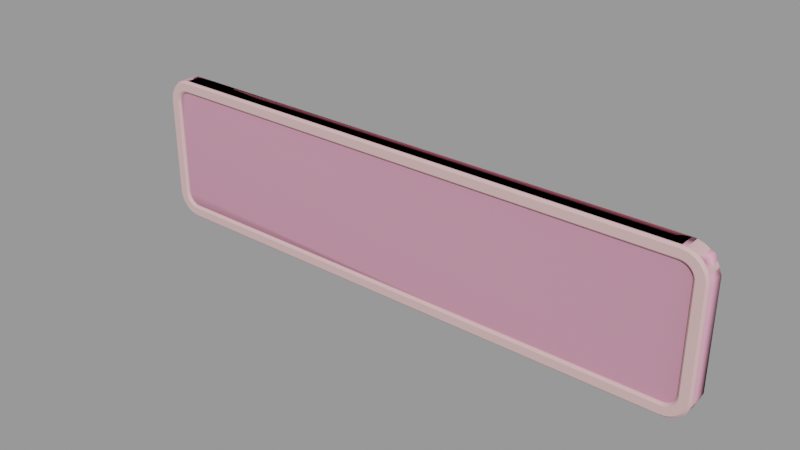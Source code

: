 # Source: sign_gameplay01_witharrow_r.blend  (saved by Blender 2.92.15; exported with 4.5.12 LTS)
import bpy
from mathutils import Matrix  # noqa: F401  (used for matrix-valued properties, if any)

bpy.ops.wm.read_factory_settings(use_empty=True)
scene = bpy.context.scene
scene.name = 'sign_gameplay01_witharrow_r.qc'

# ---- collections
col_sign_gameplay01_witharrow_r = bpy.data.collections.new('sign_gameplay01_witharrow_r'); scene.collection.children.link(col_sign_gameplay01_witharrow_r)

# ---- materials (node trees are filled in below, after node groups)
mat_sign_gameplay01_skin1 = bpy.data.materials.new('sign_gameplay01_skin1')
mat_sign_gameplay01_skin1.use_transparent_shadow = False
mat_sign_gameplay01_skin1.diffuse_color = (0.7372, 0.4606, 0.4646, 1.0)
mat_phy = bpy.data.materials.new('  phy')
mat_phy.use_transparent_shadow = False
mat_phy.diffuse_color = (0.8743, 0.4005, 0.5469, 1.0)

# ---- material node trees

# ---- meshes
me_sign_gameplay01_witharrow_r = bpy.data.meshes.new('sign_gameplay01_witharrow_R')
me_sign_gameplay01_witharrow_r.from_pydata([(23.67, -2.0, 10.0), (22.33, -2.0, -10.0), (23.67, -2.0, -10.0), (22.33, -2.0, 10.0), (23.0, 1e-06, 10.0), (-43.0, -2.666, 10.0), (-43.0, -2e-06, 10.0), (23.0, -2.666, 10.0), (43.0, 2e-06, 10.0), (43.0, -2.666, 10.0), (23.0, -2.666, 12.0), (-43.0, -3e-06, 12.0), (-43.0, -2.666, 12.0), (23.0, 0.0, 12.0), (43.0, -2.666, 12.0), (43.0, 1e-06, 12.0), (24.0, -1.666, -10.0), (24.0, -1.666, 10.0), (22.0, -1.666, 10.0), (22.0, -1.666, -10.0), (44.96, -2.666, -8.39), (45.29, -3.0, -8.456), (45.33, -3.0, -8.0), (44.85, -2.666, -8.765), (45.16, -3.0, -8.894), (44.66, -2.666, -9.111), (44.94, -3.0, -9.297), (44.41, -2.666, -9.414), (44.65, -3.0, -9.651), (44.11, -2.666, -9.663), (44.3, -3.0, -9.941), (43.77, -2.666, -9.848), (43.89, -3.0, -10.16), (43.39, -2.666, -9.962), (43.46, -3.0, -10.29), (43.0, -2.666, -10.0), (43.0, -3.0, -10.33), (23.0, -3.0, -10.33), (23.0, -2.666, -10.0), (-43.0, -3.0, -10.33), (-43.0, -2.666, -10.0), (-43.39, -2.666, -9.962), (-43.46, -3.0, -10.29), (-43.77, -2.666, -9.848), (-43.89, -3.0, -10.16), (-44.11, -2.666, -9.663), (-44.3, -3.0, -9.941), (-44.41, -2.666, -9.414), (-44.65, -3.0, -9.651), (-44.66, -2.666, -9.111), (-44.94, -3.0, -9.297), (-44.85, -2.666, -8.765), (-45.16, -3.0, -8.894), (-44.96, -2.666, -8.39), (-45.29, -3.0, -8.456), (-45.0, -2.666, -8.0), (-45.33, -3.0, -8.0), (-45.33, -3.0, 8.0), (-45.0, -2.666, 8.0), (-44.96, -2.666, 8.39), (-45.29, -3.0, 8.456), (-44.85, -2.666, 8.765), (-45.16, -3.0, 8.894), (-44.66, -2.666, 9.111), (-44.94, -3.0, 9.297), (-44.41, -2.666, 9.414), (-44.65, -3.0, 9.651), (-44.11, -2.666, 9.663), (-44.3, -3.0, 9.941), (-43.77, -2.666, 9.848), (-43.89, -3.0, 10.16), (-43.39, -2.666, 9.962), (-43.46, -3.0, 10.29), (-43.0, -3.0, 10.33), (23.0, -3.0, 10.33), (43.0, -3.0, 10.33), (43.39, -2.666, 9.962), (43.46, -3.0, 10.29), (43.77, -2.666, 9.848), (43.89, -3.0, 10.16), (44.11, -2.666, 9.663), (44.3, -3.0, 9.941), (44.41, -2.666, 9.414), (44.65, -3.0, 9.651), (44.66, -2.666, 9.111), (44.94, -3.0, 9.297), (44.85, -2.666, 8.765), (45.16, -3.0, 8.894), (44.96, -2.666, 8.39), (45.29, -3.0, 8.456), (45.0, -2.666, 8.0), (45.33, -3.0, 8.0), (45.0, -2.666, -8.0), (23.0, -3.0, 11.67), (-43.0, -3.0, 11.67), (43.0, -3.0, 11.67), (43.72, -3.0, 11.59), (44.4, -3.0, 11.39), (45.04, -3.0, 11.05), (45.59, -3.0, 10.59), (46.05, -3.0, 10.04), (46.39, -3.0, 9.403), (46.59, -3.0, 8.715), (46.67, -3.0, 8.0), (46.67, -3.0, -8.0), (46.59, -3.0, -8.715), (46.39, -3.0, -9.403), (46.05, -3.0, -10.04), (45.59, -3.0, -10.59), (45.04, -3.0, -11.05), (44.4, -3.0, -11.39), (43.72, -3.0, -11.59), (43.0, -3.0, -11.67), (23.0, -3.0, -11.67), (-43.0, -3.0, -11.67), (-43.72, -3.0, -11.59), (-44.4, -3.0, -11.39), (-45.04, -3.0, -11.05), (-45.59, -3.0, -10.59), (-46.05, -3.0, -10.04), (-46.39, -3.0, -9.403), (-46.59, -3.0, -8.715), (-46.67, -3.0, -8.0), (-46.67, -3.0, 8.0), (-46.59, -3.0, 8.715), (-46.39, -3.0, 9.403), (-46.05, -3.0, 10.04), (-45.59, -3.0, 10.59), (-45.04, -3.0, 11.05), (-44.4, -3.0, 11.39), (-43.72, -3.0, 11.59), (45.22, -2.666, -11.33), (45.83, -2.666, -10.83), (46.33, -2.666, -10.22), (46.7, -2.666, -9.531), (46.92, -2.666, -8.78), (47.0, -2.666, -8.0), (47.0, -2.666, 8.0), (46.92, -2.666, 8.78), (46.7, -2.666, 9.531), (46.33, -2.666, 10.22), (45.83, -2.666, 10.83), (45.22, -2.666, 11.33), (44.53, -2.666, 11.7), (43.78, -2.666, 11.92), (-43.78, -2.666, 11.92), (-44.53, -2.666, 11.7), (-45.22, -2.666, 11.33), (-45.83, -2.666, 10.83), (-46.33, -2.666, 10.22), (-46.7, -2.666, 9.531), (-46.92, -2.666, 8.78), (-47.0, -2.666, 8.0), (-47.0, -2.666, -8.0), (-46.92, -2.666, -8.78), (-46.7, -2.666, -9.531), (-46.33, -2.666, -10.22), (-45.83, -2.666, -10.83), (-45.22, -2.666, -11.33), (-44.53, -2.666, -11.7), (-43.78, -2.666, -11.92), (-43.0, -2.666, -12.0), (23.0, -2.666, -12.0), (43.0, -2.666, -12.0), (43.78, -2.666, -11.92), (44.53, -2.666, -11.7), (-43.0, -2e-06, -10.0), (23.0, 1e-06, -10.0), (43.0, 2e-06, -10.0), (-43.0, -1e-06, -12.0), (-43.78, -1e-06, -11.92), (-44.53, -1e-06, -11.7), (-45.22, -2e-06, -11.33), (-45.83, -2e-06, -10.83), (-46.33, -2e-06, -10.22), (-46.7, -2e-06, -9.531), (-46.92, -2e-06, -8.78), (-47.0, -2e-06, -8.0), (-47.0, -2e-06, 8.0), (-46.92, -2e-06, 8.78), (-46.7, -2e-06, 9.531), (-46.33, -2e-06, 10.22), (-45.83, -2e-06, 10.83), (-45.22, -2e-06, 11.33), (-44.53, -3e-06, 11.7), (-43.78, -3e-06, 11.92), (43.78, 1e-06, 11.92), (44.53, 1e-06, 11.7), (45.22, 2e-06, 11.33), (45.83, 2e-06, 10.83), (46.33, 2e-06, 10.22), (46.7, 2e-06, 9.531), (46.92, 2e-06, 8.78), (47.0, 2e-06, 8.0), (47.0, 2e-06, -8.0), (46.92, 2e-06, -8.78), (46.7, 2e-06, -9.531), (46.33, 2e-06, -10.22), (45.83, 2e-06, -10.83), (45.22, 2e-06, -11.33), (44.53, 3e-06, -11.7), (43.78, 3e-06, -11.92), (43.0, 3e-06, -12.0), (43.39, 2e-06, -9.962), (43.77, 2e-06, -9.848), (44.11, 2e-06, -9.663), (44.41, 2e-06, -9.414), (44.66, 2e-06, -9.111), (44.85, 2e-06, -8.765), (44.96, 2e-06, -8.39), (45.0, 2e-06, -8.0), (45.0, 2e-06, 8.0), (44.96, 2e-06, 8.39), (44.85, 2e-06, 8.765), (44.66, 2e-06, 9.111), (44.41, 2e-06, 9.414), (44.11, 2e-06, 9.663), (43.77, 2e-06, 9.848), (43.39, 2e-06, 9.962), (-43.39, -2e-06, 9.962), (-43.77, -2e-06, 9.848), (-44.11, -2e-06, 9.663), (-44.41, -2e-06, 9.414), (-44.66, -2e-06, 9.111), (-44.85, -2e-06, 8.765), (-44.96, -2e-06, 8.39), (-45.0, -2e-06, 8.0), (-45.0, -2e-06, -8.0), (-44.96, -2e-06, -8.39), (-44.85, -2e-06, -8.765), (-44.66, -2e-06, -9.111), (-44.41, -2e-06, -9.414), (-44.11, -2e-06, -9.663), (-43.77, -2e-06, -9.848), (-43.39, -2e-06, -9.962), (-45.0, -1.666, -8.0), (-44.95, -1.666, 8.445), (-45.0, -1.666, 8.0), (-44.8, -1.666, 8.868), (-44.56, -1.666, 9.247), (-44.25, -1.666, 9.564), (-43.87, -1.666, 9.802), (-43.45, -1.666, 9.95), (-43.0, -1.666, 10.0), (23.0, -1.666, 10.0), (23.0, -1.666, -10.0), (-43.0, -1.666, -10.0), (-43.45, -1.666, -9.95), (-43.87, -1.666, -9.802), (-44.25, -1.666, -9.564), (-44.56, -1.666, -9.247), (-44.8, -1.666, -8.868), (-44.95, -1.666, -8.445), (23.0, 2e-06, -12.0), (43.45, -1.666, 9.95), (43.0, -1.666, 10.0), (43.87, -1.666, 9.802), (44.25, -1.666, 9.564), (44.56, -1.666, 9.247), (44.8, -1.666, 8.868), (44.95, -1.666, 8.445), (45.0, -1.666, 8.0), (45.0, -1.666, -8.0), (44.95, -1.666, -8.445), (44.8, -1.666, -8.868), (44.56, -1.666, -9.247), (44.25, -1.666, -9.564), (43.87, -1.666, -9.802), (43.45, -1.666, -9.95), (43.0, -1.666, -10.0)], [], [(0, 1, 2), (0, 3, 1), (4, 5, 6), (4, 7, 5), (8, 7, 4), (8, 9, 7), (10, 11, 12), (10, 13, 11), (14, 13, 10), (14, 15, 13), (16, 0, 2), (16, 17, 0), (1, 18, 19), (1, 3, 18), (20, 21, 22), (23, 21, 20), (23, 24, 21), (25, 24, 23), (25, 26, 24), (27, 26, 25), (27, 28, 26), (29, 28, 27), (29, 30, 28), (31, 30, 29), (31, 32, 30), (33, 32, 31), (33, 34, 32), (35, 34, 33), (35, 36, 34), (37, 36, 35), (37, 35, 38), (38, 39, 37), (38, 40, 39), (41, 39, 40), (41, 42, 39), (43, 42, 41), (43, 44, 42), (45, 44, 43), (45, 46, 44), (47, 46, 45), (47, 48, 46), (49, 48, 47), (49, 50, 48), (51, 50, 49), (51, 52, 50), (53, 52, 51), (53, 54, 52), (55, 54, 53), (55, 56, 54), (55, 57, 56), (55, 58, 57), (59, 57, 58), (59, 60, 57), (61, 60, 59), (61, 62, 60), (63, 62, 61), (63, 64, 62), (65, 64, 63), (65, 66, 64), (67, 66, 65), (67, 68, 66), (69, 68, 67), (69, 70, 68), (71, 70, 69), (71, 72, 70), (5, 72, 71), (5, 73, 72), (5, 74, 73), (5, 7, 74), (75, 74, 7), (75, 7, 9), (76, 75, 9), (76, 77, 75), (78, 77, 76), (78, 79, 77), (80, 79, 78), (80, 81, 79), (82, 81, 80), (82, 83, 81), (84, 83, 82), (84, 85, 83), (86, 85, 84), (86, 87, 85), (88, 87, 86), (88, 89, 87), (90, 89, 88), (90, 91, 89), (22, 91, 90), (22, 90, 92), (20, 22, 92), (74, 93, 94), (75, 93, 74), (75, 95, 93), (77, 95, 75), (77, 96, 95), (79, 96, 77), (79, 97, 96), (81, 97, 79), (81, 98, 97), (83, 98, 81), (83, 99, 98), (85, 99, 83), (85, 100, 99), (87, 100, 85), (87, 101, 100), (89, 101, 87), (89, 102, 101), (91, 102, 89), (91, 103, 102), (103, 91, 22), (103, 22, 104), (21, 104, 22), (21, 105, 104), (24, 105, 21), (24, 106, 105), (26, 106, 24), (26, 107, 106), (28, 107, 26), (28, 108, 107), (30, 108, 28), (30, 109, 108), (32, 109, 30), (32, 110, 109), (34, 110, 32), (34, 111, 110), (36, 111, 34), (36, 112, 111), (112, 36, 37), (112, 37, 113), (113, 37, 39), (113, 39, 114), (42, 114, 39), (42, 115, 114), (44, 115, 42), (44, 116, 115), (46, 116, 44), (46, 117, 116), (48, 117, 46), (48, 118, 117), (50, 118, 48), (50, 119, 118), (52, 119, 50), (52, 120, 119), (54, 120, 52), (54, 121, 120), (56, 121, 54), (56, 122, 121), (122, 56, 57), (122, 57, 123), (60, 123, 57), (60, 124, 123), (62, 124, 60), (62, 125, 124), (64, 125, 62), (64, 126, 125), (66, 126, 64), (66, 127, 126), (68, 127, 66), (68, 128, 127), (70, 128, 68), (70, 129, 128), (72, 129, 70), (72, 130, 129), (73, 130, 72), (73, 94, 130), (74, 94, 73), (110, 131, 109), (109, 131, 132), (109, 132, 108), (108, 132, 133), (108, 133, 107), (107, 133, 134), (107, 134, 106), (106, 134, 135), (106, 135, 105), (105, 135, 136), (105, 136, 104), (136, 103, 104), (136, 137, 103), (103, 137, 138), (103, 138, 102), (102, 138, 139), (102, 139, 101), (101, 139, 140), (101, 140, 100), (100, 140, 141), (100, 141, 99), (99, 141, 142), (99, 142, 98), (98, 142, 143), (98, 143, 97), (97, 143, 144), (97, 144, 96), (96, 144, 14), (96, 14, 95), (93, 95, 14), (93, 14, 10), (10, 94, 93), (10, 12, 94), (94, 12, 145), (94, 145, 130), (130, 145, 146), (130, 146, 129), (129, 146, 147), (129, 147, 128), (128, 147, 148), (128, 148, 127), (127, 148, 149), (127, 149, 126), (126, 149, 150), (126, 150, 125), (125, 150, 151), (125, 151, 124), (124, 151, 152), (124, 152, 123), (122, 123, 152), (122, 152, 153), (122, 153, 154), (122, 154, 121), (121, 154, 155), (121, 155, 120), (120, 155, 156), (120, 156, 119), (119, 156, 157), (119, 157, 118), (118, 157, 158), (118, 158, 117), (117, 158, 159), (117, 159, 116), (116, 159, 160), (116, 160, 115), (115, 160, 161), (115, 161, 114), (113, 114, 161), (113, 161, 162), (162, 112, 113), (162, 163, 112), (112, 163, 164), (112, 164, 111), (111, 164, 165), (111, 165, 110), (110, 165, 131), (38, 166, 40), (38, 167, 166), (35, 167, 38), (35, 168, 167), (160, 169, 161), (160, 170, 169), (159, 170, 160), (159, 171, 170), (158, 171, 159), (158, 172, 171), (157, 172, 158), (157, 173, 172), (156, 173, 157), (156, 174, 173), (155, 174, 156), (155, 175, 174), (154, 175, 155), (154, 176, 175), (153, 176, 154), (153, 177, 176), (177, 153, 152), (177, 152, 178), (151, 178, 152), (151, 179, 178), (150, 179, 151), (150, 180, 179), (149, 180, 150), (149, 181, 180), (148, 181, 149), (148, 182, 181), (147, 182, 148), (147, 183, 182), (146, 183, 147), (146, 184, 183), (145, 184, 146), (145, 185, 184), (12, 185, 145), (12, 11, 185), (144, 15, 14), (144, 186, 15), (143, 186, 144), (143, 187, 186), (142, 187, 143), (142, 188, 187), (141, 188, 142), (141, 189, 188), (140, 189, 141), (140, 190, 189), (139, 190, 140), (139, 191, 190), (138, 191, 139), (138, 192, 191), (137, 192, 138), (137, 193, 192), (193, 137, 136), (193, 136, 194), (135, 194, 136), (135, 195, 194), (134, 195, 135), (134, 196, 195), (133, 196, 134), (133, 197, 196), (132, 197, 133), (132, 198, 197), (131, 198, 132), (131, 199, 198), (165, 199, 131), (165, 200, 199), (164, 200, 165), (164, 201, 200), (163, 201, 164), (163, 202, 201), (168, 35, 33), (168, 33, 203), (203, 33, 31), (203, 31, 204), (204, 31, 29), (204, 29, 205), (205, 29, 27), (205, 27, 206), (206, 27, 25), (206, 25, 207), (207, 25, 23), (207, 23, 208), (208, 23, 20), (208, 20, 209), (209, 20, 92), (209, 92, 210), (90, 210, 92), (90, 211, 210), (211, 90, 88), (211, 88, 212), (212, 88, 86), (212, 86, 213), (213, 86, 84), (213, 84, 214), (214, 84, 82), (214, 82, 215), (215, 82, 80), (215, 80, 216), (216, 80, 78), (216, 78, 217), (217, 78, 76), (217, 76, 218), (218, 76, 9), (218, 9, 8), (6, 5, 71), (6, 71, 219), (219, 71, 69), (219, 69, 220), (220, 69, 67), (220, 67, 221), (221, 67, 65), (221, 65, 222), (222, 65, 63), (222, 63, 223), (223, 63, 61), (223, 61, 224), (224, 61, 59), (224, 59, 225), (225, 59, 58), (225, 58, 226), (55, 226, 58), (55, 227, 226), (227, 55, 53), (227, 53, 228), (228, 53, 51), (228, 51, 229), (229, 51, 49), (229, 49, 230), (230, 49, 47), (230, 47, 231), (231, 47, 45), (231, 45, 232), (232, 45, 43), (232, 43, 233), (233, 43, 41), (233, 41, 234), (234, 41, 40), (234, 40, 166), (235, 236, 237), (235, 238, 236), (235, 239, 238), (235, 240, 239), (235, 241, 240), (235, 242, 241), (235, 243, 242), (235, 244, 243), (235, 245, 244), (235, 246, 245), (235, 247, 246), (235, 248, 247), (235, 249, 248), (235, 250, 249), (235, 251, 250), (235, 252, 251), (253, 161, 169), (253, 162, 161), (202, 162, 253), (202, 163, 162), (244, 254, 255), (244, 256, 254), (244, 257, 256), (244, 258, 257), (244, 259, 258), (244, 260, 259), (244, 261, 260), (244, 262, 261), (244, 263, 262), (244, 264, 263), (244, 265, 264), (244, 266, 265), (244, 267, 266), (244, 268, 267), (244, 269, 268), (244, 245, 269)])
me_sign_gameplay01_witharrow_r.polygons.foreach_set('use_smooth', [True] * 418)
_k = set([(0, 2), (0, 16), (1, 3), (1, 18), (5, 7), (5, 71), (7, 9), (9, 76), (10, 12), (10, 14), (12, 145), (14, 144), (20, 23), (20, 92), (21, 22), (21, 24), (22, 91), (23, 25), (24, 26), (25, 27), (26, 28), (27, 29), (28, 30), (29, 31), (30, 32), (31, 33), (32, 34), (33, 35), (34, 36), (35, 38), (36, 37), (37, 39), (38, 40), (39, 42), (40, 41), (41, 43), (42, 44), (43, 45), (44, 46), (45, 47), (46, 48), (47, 49), (48, 50), (49, 51), (50, 52), (51, 53), (52, 54), (53, 55), (54, 56), (55, 58), (56, 57), (57, 60), (58, 59), (59, 61), (60, 62), (61, 63), (62, 64), (63, 65), (64, 66), (65, 67), (66, 68), (67, 69), (68, 70), (69, 71), (70, 72), (72, 73), (73, 74), (74, 75), (75, 77), (76, 78), (77, 79), (78, 80), (79, 81), (80, 82), (81, 83), (82, 84), (83, 85), (84, 86), (85, 87), (86, 88), (87, 89), (88, 90), (89, 91), (90, 92), (93, 94), (93, 95), (94, 130), (95, 96), (96, 97), (97, 98), (98, 99), (99, 100), (100, 101), (101, 102), (102, 103), (103, 104), (104, 105), (105, 106), (106, 107), (107, 108), (108, 109), (109, 110), (110, 111), (111, 112), (112, 113), (113, 114), (114, 115), (115, 116), (116, 117), (117, 118), (118, 119), (119, 120), (120, 121), (121, 122), (122, 123), (123, 124), (124, 125), (125, 126), (126, 127), (127, 128), (128, 129), (129, 130), (131, 132), (131, 165), (132, 133), (133, 134), (134, 135), (135, 136), (136, 137), (137, 138), (138, 139), (139, 140), (140, 141), (141, 142), (142, 143), (143, 144), (145, 146), (146, 147), (147, 148), (148, 149), (149, 150), (150, 151), (151, 152), (152, 153), (153, 154), (154, 155), (155, 156), (156, 157), (157, 158), (158, 159), (159, 160), (160, 161), (161, 162), (162, 163), (163, 164), (164, 165)])
me_sign_gameplay01_witharrow_r.attributes.new('sharp_edge', 'BOOLEAN', 'EDGE').data.foreach_set('value', [ (min(e.vertices), max(e.vertices)) in _k for e in me_sign_gameplay01_witharrow_r.edges])
_uv = me_sign_gameplay01_witharrow_r.uv_layers.new(name='UVMap')
_uv.uv.foreach_set('vector', [0.03603, 0.0707, 0.04892, 0.4605, 0.03603, 0.4605, 0.03603, 0.0707, 0.04892, 0.0707, 0.04892, 0.4605, 0.7494, 0.2065, 0.0578, 0.2627, 0.0578, 0.2065, 0.7494, 0.2065, 0.7494, 0.2627, 0.0578, 0.2627, 0.959, 0.2065, 0.7494, 0.2627, 0.7494, 0.2065, 0.959, 0.2065, 0.959, 0.2627, 0.7494, 0.2627, 0.9722, 0.3767, 0.2706, 0.4337, 0.2706, 0.3767, 0.9722, 0.3767, 0.9722, 0.4337, 0.2706, 0.4337, 0.2706, 0.3767, 0.05799, 0.4337, 0.05799, 0.3767, 0.2706, 0.3767, 0.2706, 0.4337, 0.05799, 0.4337, 0.03279, 0.4605, 0.03603, 0.0707, 0.03603, 0.4605, 0.03279, 0.4605, 0.03279, 0.0707, 0.03603, 0.0707, 0.04892, 0.4605, 0.05217, 0.0707, 0.05217, 0.4605, 0.04892, 0.4605, 0.04892, 0.0707, 0.05217, 0.0707, 0.9783, 0.08303, 0.9818, 0.08163, 0.9823, 0.09138, 0.9771, 0.075, 0.9818, 0.08163, 0.9783, 0.08303, 0.9771, 0.075, 0.9804, 0.07226, 0.9818, 0.08163, 0.9751, 0.06761, 0.9804, 0.07226, 0.9771, 0.075, 0.9751, 0.06761, 0.9781, 0.06362, 0.9804, 0.07226, 0.9725, 0.06112, 0.9781, 0.06362, 0.9751, 0.06761, 0.9725, 0.06112, 0.975, 0.05605, 0.9781, 0.06362, 0.9693, 0.0558, 0.975, 0.05605, 0.9725, 0.06112, 0.9693, 0.0558, 0.9712, 0.04984, 0.975, 0.05605, 0.9656, 0.05184, 0.9712, 0.04984, 0.9693, 0.0558, 0.9656, 0.05184, 0.967, 0.04522, 0.9712, 0.04984, 0.9616, 0.04941, 0.967, 0.04522, 0.9656, 0.05184, 0.9616, 0.04941, 0.9623, 0.04238, 0.967, 0.04522, 0.9574, 0.04859, 0.9623, 0.04238, 0.9616, 0.04941, 0.9574, 0.04859, 0.9574, 0.04142, 0.9623, 0.04238, 0.7447, 0.04143, 0.9574, 0.04142, 0.9574, 0.04859, 0.7447, 0.04143, 0.9574, 0.04859, 0.7447, 0.04859, 0.7447, 0.04859, 0.04255, 0.04142, 0.7447, 0.04143, 0.7447, 0.04859, 0.04255, 0.04859, 0.04255, 0.04142, 0.0384, 0.04941, 0.04255, 0.04142, 0.04255, 0.04859, 0.0384, 0.04941, 0.03771, 0.04238, 0.04255, 0.04142, 0.03441, 0.05184, 0.03771, 0.04238, 0.0384, 0.04941, 0.03441, 0.05184, 0.03305, 0.04522, 0.03771, 0.04238, 0.03073, 0.0558, 0.03305, 0.04522, 0.03441, 0.05184, 0.03073, 0.0558, 0.02875, 0.04984, 0.03305, 0.04522, 0.02751, 0.06112, 0.02875, 0.04984, 0.03073, 0.0558, 0.02751, 0.06112, 0.02499, 0.05605, 0.02875, 0.04984, 0.02486, 0.06761, 0.02499, 0.05605, 0.02751, 0.06112, 0.02486, 0.06761, 0.0219, 0.06362, 0.02499, 0.05605, 0.0229, 0.075, 0.0219, 0.06362, 0.02486, 0.06761, 0.0229, 0.075, 0.0196, 0.07226, 0.0219, 0.06362, 0.02169, 0.08303, 0.0196, 0.07226, 0.0229, 0.075, 0.02169, 0.08303, 0.01819, 0.08163, 0.0196, 0.07226, 0.02128, 0.09138, 0.01819, 0.08163, 0.02169, 0.08303, 0.02128, 0.09138, 0.01771, 0.09138, 0.01819, 0.08163, 0.02128, 0.09138, 0.01771, 0.4337, 0.01771, 0.09138, 0.02128, 0.09138, 0.02128, 0.4337, 0.01771, 0.4337, 0.02169, 0.4421, 0.01771, 0.4337, 0.02128, 0.4337, 0.02169, 0.4421, 0.01819, 0.4435, 0.01771, 0.4337, 0.0229, 0.4501, 0.01819, 0.4435, 0.02169, 0.4421, 0.0229, 0.4501, 0.0196, 0.4529, 0.01819, 0.4435, 0.02486, 0.4575, 0.0196, 0.4529, 0.0229, 0.4501, 0.02486, 0.4575, 0.0219, 0.4615, 0.0196, 0.4529, 0.02751, 0.464, 0.0219, 0.4615, 0.02486, 0.4575, 0.02751, 0.464, 0.02499, 0.4691, 0.0219, 0.4615, 0.03073, 0.4693, 0.02499, 0.4691, 0.02751, 0.464, 0.03073, 0.4693, 0.02875, 0.4753, 0.02499, 0.4691, 0.03441, 0.4733, 0.02875, 0.4753, 0.03073, 0.4693, 0.03441, 0.4733, 0.03305, 0.4799, 0.02875, 0.4753, 0.0384, 0.4757, 0.03305, 0.4799, 0.03441, 0.4733, 0.0384, 0.4757, 0.03771, 0.4827, 0.03305, 0.4799, 0.04255, 0.4765, 0.03771, 0.4827, 0.0384, 0.4757, 0.04255, 0.4765, 0.04255, 0.4837, 0.03771, 0.4827, 0.04255, 0.4765, 0.7447, 0.4837, 0.04255, 0.4837, 0.04255, 0.4765, 0.7447, 0.4765, 0.7447, 0.4837, 0.9574, 0.4837, 0.7447, 0.4837, 0.7447, 0.4765, 0.9574, 0.4837, 0.7447, 0.4765, 0.9574, 0.4765, 0.9616, 0.4757, 0.9574, 0.4837, 0.9574, 0.4765, 0.9616, 0.4757, 0.9623, 0.4827, 0.9574, 0.4837, 0.9656, 0.4733, 0.9623, 0.4827, 0.9616, 0.4757, 0.9656, 0.4733, 0.967, 0.4799, 0.9623, 0.4827, 0.9693, 0.4693, 0.967, 0.4799, 0.9656, 0.4733, 0.9693, 0.4693, 0.9712, 0.4753, 0.967, 0.4799, 0.9725, 0.464, 0.9712, 0.4753, 0.9693, 0.4693, 0.9725, 0.464, 0.975, 0.4691, 0.9712, 0.4753, 0.9751, 0.4575, 0.975, 0.4691, 0.9725, 0.464, 0.9751, 0.4575, 0.9781, 0.4615, 0.975, 0.4691, 0.9771, 0.4501, 0.9781, 0.4615, 0.9751, 0.4575, 0.9771, 0.4501, 0.9804, 0.4529, 0.9781, 0.4615, 0.9783, 0.4421, 0.9804, 0.4529, 0.9771, 0.4501, 0.9783, 0.4421, 0.9818, 0.4435, 0.9804, 0.4529, 0.9787, 0.4337, 0.9818, 0.4435, 0.9783, 0.4421, 0.9787, 0.4337, 0.9823, 0.4337, 0.9818, 0.4435, 0.9823, 0.09138, 0.9823, 0.4337, 0.9787, 0.4337, 0.9823, 0.09138, 0.9787, 0.4337, 0.9787, 0.09138, 0.9783, 0.08303, 0.9823, 0.09138, 0.9787, 0.09138, 0.7447, 0.4837, 0.7447, 0.5122, 0.04255, 0.5122, 0.9574, 0.4837, 0.7447, 0.5122, 0.7447, 0.4837, 0.9574, 0.4837, 0.9574, 0.5122, 0.7447, 0.5122, 0.9623, 0.4827, 0.9574, 0.5122, 0.9574, 0.4837, 0.9623, 0.4827, 0.9651, 0.5107, 0.9574, 0.5122, 0.967, 0.4799, 0.9651, 0.5107, 0.9623, 0.4827, 0.967, 0.4799, 0.9724, 0.5062, 0.9651, 0.5107, 0.9712, 0.4753, 0.9724, 0.5062, 0.967, 0.4799, 0.9712, 0.4753, 0.9791, 0.499, 0.9724, 0.5062, 0.975, 0.4691, 0.9791, 0.499, 0.9712, 0.4753, 0.975, 0.4691, 0.985, 0.4892, 0.9791, 0.499, 0.9781, 0.4615, 0.985, 0.4892, 0.975, 0.4691, 0.9781, 0.4615, 0.9899, 0.4773, 0.985, 0.4892, 0.9804, 0.4529, 0.9899, 0.4773, 0.9781, 0.4615, 0.9804, 0.4529, 0.9935, 0.4638, 0.9899, 0.4773, 0.9818, 0.4435, 0.9935, 0.4638, 0.9804, 0.4529, 0.9818, 0.4435, 0.9957, 0.449, 0.9935, 0.4638, 0.9823, 0.4337, 0.9957, 0.449, 0.9818, 0.4435, 0.9823, 0.4337, 0.9964, 0.4337, 0.9957, 0.449, 0.9964, 0.4337, 0.9823, 0.4337, 0.9823, 0.09138, 0.9964, 0.4337, 0.9823, 0.09138, 0.9964, 0.09138, 0.9818, 0.08163, 0.9964, 0.09138, 0.9823, 0.09138, 0.9818, 0.08163, 0.9957, 0.07608, 0.9964, 0.09138, 0.9804, 0.07226, 0.9957, 0.07608, 0.9818, 0.08163, 0.9804, 0.07226, 0.9935, 0.06137, 0.9957, 0.07608, 0.9781, 0.06362, 0.9935, 0.06137, 0.9804, 0.07226, 0.9781, 0.06362, 0.9899, 0.04781, 0.9935, 0.06137, 0.975, 0.05605, 0.9899, 0.04781, 0.9781, 0.06362, 0.975, 0.05605, 0.985, 0.03593, 0.9899, 0.04781, 0.9712, 0.04984, 0.985, 0.03593, 0.975, 0.05605, 0.9712, 0.04984, 0.9791, 0.02617, 0.985, 0.03593, 0.967, 0.04522, 0.9791, 0.02617, 0.9712, 0.04984, 0.967, 0.04522, 0.9724, 0.01893, 0.9791, 0.02617, 0.9623, 0.04238, 0.9724, 0.01893, 0.967, 0.04522, 0.9623, 0.04238, 0.9651, 0.01446, 0.9724, 0.01893, 0.9574, 0.04142, 0.9651, 0.01446, 0.9623, 0.04238, 0.9574, 0.04142, 0.9574, 0.01296, 0.9651, 0.01446, 0.9574, 0.01296, 0.9574, 0.04142, 0.7447, 0.04143, 0.9574, 0.01296, 0.7447, 0.04143, 0.7447, 0.01295, 0.7447, 0.01295, 0.7447, 0.04143, 0.04255, 0.04142, 0.7447, 0.01295, 0.04255, 0.04142, 0.04255, 0.01296, 0.03771, 0.04238, 0.04255, 0.01296, 0.04255, 0.04142, 0.03771, 0.04238, 0.03495, 0.01446, 0.04255, 0.01296, 0.03305, 0.04522, 0.03495, 0.01446, 0.03771, 0.04238, 0.03305, 0.04522, 0.02763, 0.01893, 0.03495, 0.01446, 0.02875, 0.04984, 0.02763, 0.01893, 0.03305, 0.04522, 0.02875, 0.04984, 0.02089, 0.02617, 0.02763, 0.01893, 0.02499, 0.05605, 0.02089, 0.02617, 0.02875, 0.04984, 0.02499, 0.05605, 0.01498, 0.03593, 0.02089, 0.02617, 0.0219, 0.06362, 0.01498, 0.03593, 0.02499, 0.05605, 0.0219, 0.06362, 0.01013, 0.04781, 0.01498, 0.03593, 0.0196, 0.07226, 0.01013, 0.04781, 0.0219, 0.06362, 0.0196, 0.07226, 0.006531, 0.06137, 0.01013, 0.04781, 0.01819, 0.08163, 0.006531, 0.06137, 0.0196, 0.07226, 0.01819, 0.08163, 0.004312, 0.07608, 0.006531, 0.06137, 0.01771, 0.09138, 0.004312, 0.07608, 0.01819, 0.08163, 0.01771, 0.09138, 0.003563, 0.09138, 0.004312, 0.07608, 0.003563, 0.09138, 0.01771, 0.09138, 0.01771, 0.4337, 0.003563, 0.09138, 0.01771, 0.4337, 0.003563, 0.4337, 0.01819, 0.4435, 0.003563, 0.4337, 0.01771, 0.4337, 0.01819, 0.4435, 0.004312, 0.449, 0.003563, 0.4337, 0.0196, 0.4529, 0.004312, 0.449, 0.01819, 0.4435, 0.0196, 0.4529, 0.006531, 0.4638, 0.004312, 0.449, 0.0219, 0.4615, 0.006531, 0.4638, 0.0196, 0.4529, 0.0219, 0.4615, 0.01013, 0.4773, 0.006531, 0.4638, 0.02499, 0.4691, 0.01013, 0.4773, 0.0219, 0.4615, 0.02499, 0.4691, 0.01498, 0.4892, 0.01013, 0.4773, 0.02875, 0.4753, 0.01498, 0.4892, 0.02499, 0.4691, 0.02875, 0.4753, 0.02089, 0.499, 0.01498, 0.4892, 0.03305, 0.4799, 0.02089, 0.499, 0.02875, 0.4753, 0.03305, 0.4799, 0.02763, 0.5062, 0.02089, 0.499, 0.03771, 0.4827, 0.02763, 0.5062, 0.03305, 0.4799, 0.03771, 0.4827, 0.03495, 0.5107, 0.02763, 0.5062, 0.04255, 0.4837, 0.03495, 0.5107, 0.03771, 0.4827, 0.04255, 0.4837, 0.04255, 0.5122, 0.03495, 0.5107, 0.7447, 0.4837, 0.04255, 0.5122, 0.04255, 0.4837, 0.9724, 0.01893, 0.9811, 0.02021, 0.9791, 0.02617, 0.9791, 0.02617, 0.9811, 0.02021, 0.9875, 0.03086, 0.9791, 0.02617, 0.9875, 0.03086, 0.985, 0.03593, 0.985, 0.03593, 0.9875, 0.03086, 0.9928, 0.04383, 0.985, 0.03593, 0.9928, 0.04383, 0.9899, 0.04781, 0.9899, 0.04781, 0.9928, 0.04383, 0.9968, 0.05863, 0.9899, 0.04781, 0.9968, 0.05863, 0.9935, 0.06137, 0.9935, 0.06137, 0.9968, 0.05863, 0.9992, 0.07468, 0.9935, 0.06137, 0.9992, 0.07468, 0.9957, 0.07608, 0.9957, 0.07608, 0.9992, 0.07468, 1.0, 0.09138, 0.9957, 0.07608, 1.0, 0.09138, 0.9964, 0.09138, 1.0, 0.09138, 0.9964, 0.4337, 0.9964, 0.09138, 1.0, 0.09138, 1.0, 0.4337, 0.9964, 0.4337, 0.9964, 0.4337, 1.0, 0.4337, 0.9992, 0.4504, 0.9964, 0.4337, 0.9992, 0.4504, 0.9957, 0.449, 0.9957, 0.449, 0.9992, 0.4504, 0.9968, 0.4665, 0.9957, 0.449, 0.9968, 0.4665, 0.9935, 0.4638, 0.9935, 0.4638, 0.9968, 0.4665, 0.9928, 0.4813, 0.9935, 0.4638, 0.9928, 0.4813, 0.9899, 0.4773, 0.9899, 0.4773, 0.9928, 0.4813, 0.9875, 0.4943, 0.9899, 0.4773, 0.9875, 0.4943, 0.985, 0.4892, 0.985, 0.4892, 0.9875, 0.4943, 0.9811, 0.5049, 0.985, 0.4892, 0.9811, 0.5049, 0.9791, 0.499, 0.9791, 0.499, 0.9811, 0.5049, 0.9737, 0.5128, 0.9791, 0.499, 0.9737, 0.5128, 0.9724, 0.5062, 0.9724, 0.5062, 0.9737, 0.5128, 0.9657, 0.5177, 0.9724, 0.5062, 0.9657, 0.5177, 0.9651, 0.5107, 0.9651, 0.5107, 0.9657, 0.5177, 0.9574, 0.5193, 0.9651, 0.5107, 0.9574, 0.5193, 0.9574, 0.5122, 0.7447, 0.5122, 0.9574, 0.5122, 0.9574, 0.5193, 0.7447, 0.5122, 0.9574, 0.5193, 0.7447, 0.5193, 0.7447, 0.5193, 0.04255, 0.5122, 0.7447, 0.5122, 0.7447, 0.5193, 0.04255, 0.5193, 0.04255, 0.5122, 0.04255, 0.5122, 0.04255, 0.5193, 0.03425, 0.5177, 0.04255, 0.5122, 0.03425, 0.5177, 0.03495, 0.5107, 0.03495, 0.5107, 0.03425, 0.5177, 0.02627, 0.5128, 0.03495, 0.5107, 0.02627, 0.5128, 0.02763, 0.5062, 0.02763, 0.5062, 0.02627, 0.5128, 0.01891, 0.5049, 0.02763, 0.5062, 0.01891, 0.5049, 0.02089, 0.499, 0.02089, 0.499, 0.01891, 0.5049, 0.01246, 0.4943, 0.02089, 0.499, 0.01246, 0.4943, 0.01498, 0.4892, 0.01498, 0.4892, 0.01246, 0.4943, 0.007172, 0.4813, 0.01498, 0.4892, 0.007172, 0.4813, 0.01013, 0.4773, 0.01013, 0.4773, 0.007172, 0.4813, 0.003239, 0.4665, 0.01013, 0.4773, 0.003239, 0.4665, 0.006531, 0.4638, 0.006531, 0.4638, 0.003239, 0.4665, 0.000818, 0.4504, 0.006531, 0.4638, 0.000818, 0.4504, 0.004312, 0.449, 0.004312, 0.449, 0.000818, 0.4504, 0.0, 0.4337, 0.004312, 0.449, 0.0, 0.4337, 0.003563, 0.4337, 0.003563, 0.09138, 0.003563, 0.4337, 0.0, 0.4337, 0.003563, 0.09138, 0.0, 0.4337, 0.0, 0.09138, 0.003563, 0.09138, 0.0, 0.09138, 0.000818, 0.07468, 0.003563, 0.09138, 0.000818, 0.07468, 0.004312, 0.07608, 0.004312, 0.07608, 0.000818, 0.07468, 0.003239, 0.05863, 0.004312, 0.07608, 0.003239, 0.05863, 0.006531, 0.06137, 0.006531, 0.06137, 0.003239, 0.05863, 0.007172, 0.04383, 0.006531, 0.06137, 0.007172, 0.04383, 0.01013, 0.04781, 0.01013, 0.04781, 0.007172, 0.04383, 0.01246, 0.03086, 0.01013, 0.04781, 0.01246, 0.03086, 0.01498, 0.03593, 0.01498, 0.03593, 0.01246, 0.03086, 0.01891, 0.02021, 0.01498, 0.03593, 0.01891, 0.02021, 0.02089, 0.02617, 0.02089, 0.02617, 0.01891, 0.02021, 0.02627, 0.01231, 0.02089, 0.02617, 0.02627, 0.01231, 0.02763, 0.01893, 0.02763, 0.01893, 0.02627, 0.01231, 0.03425, 0.007435, 0.02763, 0.01893, 0.03425, 0.007435, 0.03495, 0.01446, 0.03495, 0.01446, 0.03425, 0.007435, 0.04255, 0.005791, 0.03495, 0.01446, 0.04255, 0.005791, 0.04255, 0.01296, 0.7447, 0.01295, 0.04255, 0.01296, 0.04255, 0.005791, 0.7447, 0.01295, 0.04255, 0.005791, 0.7447, 0.005791, 0.7447, 0.005791, 0.9574, 0.01296, 0.7447, 0.01295, 0.7447, 0.005791, 0.9574, 0.005791, 0.9574, 0.01296, 0.9574, 0.01296, 0.9574, 0.005791, 0.9657, 0.007435, 0.9574, 0.01296, 0.9657, 0.007435, 0.9651, 0.01446, 0.9651, 0.01446, 0.9657, 0.007435, 0.9737, 0.01231, 0.9651, 0.01446, 0.9737, 0.01231, 0.9724, 0.01893, 0.9724, 0.01893, 0.9737, 0.01231, 0.9811, 0.02021, 0.7496, 0.1503, 0.05803, 0.2065, 0.05803, 0.1503, 0.7496, 0.1503, 0.7496, 0.2065, 0.05803, 0.2065, 0.9588, 0.1504, 0.7496, 0.2065, 0.7496, 0.1503, 0.9588, 0.1504, 0.9588, 0.2065, 0.7496, 0.2065, 0.3696, 0.268, 0.3613, 0.3144, 0.3613, 0.268, 0.3696, 0.268, 0.3696, 0.3144, 0.3613, 0.3144, 0.3779, 0.268, 0.3696, 0.3144, 0.3696, 0.268, 0.3779, 0.268, 0.3779, 0.3144, 0.3696, 0.3144, 0.3863, 0.268, 0.3779, 0.3144, 0.3779, 0.268, 0.3863, 0.268, 0.3863, 0.3144, 0.3779, 0.3144, 0.3946, 0.268, 0.3863, 0.3144, 0.3863, 0.268, 0.3946, 0.268, 0.3946, 0.3144, 0.3863, 0.3144, 0.4029, 0.268, 0.3946, 0.3144, 0.3946, 0.268, 0.4029, 0.268, 0.4029, 0.3144, 0.3946, 0.3144, 0.4113, 0.268, 0.4029, 0.3144, 0.4029, 0.268, 0.4113, 0.268, 0.4113, 0.3144, 0.4029, 0.3144, 0.4196, 0.268, 0.4113, 0.3144, 0.4113, 0.268, 0.4196, 0.268, 0.4196, 0.3144, 0.4113, 0.3144, 0.4279, 0.268, 0.4196, 0.3144, 0.4196, 0.268, 0.4279, 0.268, 0.4279, 0.3144, 0.4196, 0.3144, 0.4279, 0.3144, 0.4279, 0.268, 0.598, 0.268, 0.4279, 0.3144, 0.598, 0.268, 0.598, 0.3144, 0.6064, 0.268, 0.598, 0.3144, 0.598, 0.268, 0.6064, 0.268, 0.6064, 0.3144, 0.598, 0.3144, 0.6147, 0.268, 0.6064, 0.3144, 0.6064, 0.268, 0.6147, 0.268, 0.6147, 0.3144, 0.6064, 0.3144, 0.623, 0.268, 0.6147, 0.3144, 0.6147, 0.268, 0.623, 0.268, 0.623, 0.3144, 0.6147, 0.3144, 0.6314, 0.268, 0.623, 0.3144, 0.623, 0.268, 0.6314, 0.268, 0.6314, 0.3144, 0.623, 0.3144, 0.6397, 0.268, 0.6314, 0.3144, 0.6314, 0.268, 0.6397, 0.268, 0.6397, 0.3144, 0.6314, 0.3144, 0.648, 0.268, 0.6397, 0.3144, 0.6397, 0.268, 0.648, 0.268, 0.648, 0.3144, 0.6397, 0.3144, 0.6564, 0.268, 0.648, 0.3144, 0.648, 0.268, 0.6564, 0.268, 0.6564, 0.3144, 0.648, 0.3144, 0.6647, 0.268, 0.6564, 0.3144, 0.6564, 0.268, 0.6647, 0.268, 0.6647, 0.3144, 0.6564, 0.3144, 0.06614, 0.268, 0.0578, 0.3144, 0.0578, 0.268, 0.06614, 0.268, 0.06614, 0.3144, 0.0578, 0.3144, 0.07447, 0.268, 0.06614, 0.3144, 0.06614, 0.268, 0.07447, 0.268, 0.07447, 0.3144, 0.06614, 0.3144, 0.08281, 0.268, 0.07447, 0.3144, 0.07447, 0.268, 0.08281, 0.268, 0.08281, 0.3144, 0.07447, 0.3144, 0.09114, 0.268, 0.08281, 0.3144, 0.08281, 0.268, 0.09114, 0.268, 0.09114, 0.3144, 0.08281, 0.3144, 0.09948, 0.268, 0.09114, 0.3144, 0.09114, 0.268, 0.09948, 0.268, 0.09948, 0.3144, 0.09114, 0.3144, 0.1078, 0.268, 0.09948, 0.3144, 0.09948, 0.268, 0.1078, 0.268, 0.1078, 0.3144, 0.09948, 0.3144, 0.1162, 0.268, 0.1078, 0.3144, 0.1078, 0.268, 0.1162, 0.268, 0.1162, 0.3144, 0.1078, 0.3144, 0.1245, 0.268, 0.1162, 0.3144, 0.1162, 0.268, 0.1245, 0.268, 0.1245, 0.3144, 0.1162, 0.3144, 0.1245, 0.3144, 0.1245, 0.268, 0.2946, 0.268, 0.1245, 0.3144, 0.2946, 0.268, 0.2946, 0.3144, 0.3029, 0.268, 0.2946, 0.3144, 0.2946, 0.268, 0.3029, 0.268, 0.3029, 0.3144, 0.2946, 0.3144, 0.3112, 0.268, 0.3029, 0.3144, 0.3029, 0.268, 0.3112, 0.268, 0.3112, 0.3144, 0.3029, 0.3144, 0.3196, 0.268, 0.3112, 0.3144, 0.3112, 0.268, 0.3196, 0.268, 0.3196, 0.3144, 0.3112, 0.3144, 0.3279, 0.268, 0.3196, 0.3144, 0.3196, 0.268, 0.3279, 0.268, 0.3279, 0.3144, 0.3196, 0.3144, 0.3362, 0.268, 0.3279, 0.3144, 0.3279, 0.268, 0.3362, 0.268, 0.3362, 0.3144, 0.3279, 0.3144, 0.3446, 0.268, 0.3362, 0.3144, 0.3362, 0.268, 0.3446, 0.268, 0.3446, 0.3144, 0.3362, 0.3144, 0.3529, 0.268, 0.3446, 0.3144, 0.3446, 0.268, 0.3529, 0.268, 0.3529, 0.3144, 0.3446, 0.3144, 0.3613, 0.268, 0.3529, 0.3144, 0.3529, 0.268, 0.3613, 0.268, 0.3613, 0.3144, 0.3529, 0.3144, 0.6754, 0.3122, 0.6754, 0.2765, 0.678, 0.2765, 0.6754, 0.3122, 0.678, 0.2765, 0.678, 0.3122, 0.678, 0.3122, 0.678, 0.2765, 0.6806, 0.2765, 0.678, 0.3122, 0.6806, 0.2765, 0.6806, 0.3122, 0.6806, 0.3122, 0.6806, 0.2765, 0.6833, 0.2765, 0.6806, 0.3122, 0.6833, 0.2765, 0.6833, 0.3122, 0.6833, 0.3122, 0.6833, 0.2765, 0.6859, 0.2765, 0.6833, 0.3122, 0.6859, 0.2765, 0.6859, 0.3122, 0.6859, 0.3122, 0.6859, 0.2765, 0.6885, 0.2765, 0.6859, 0.3122, 0.6885, 0.2765, 0.6885, 0.3122, 0.6885, 0.3122, 0.6885, 0.2765, 0.6911, 0.2765, 0.6885, 0.3122, 0.6911, 0.2765, 0.6911, 0.3122, 0.6911, 0.3122, 0.6911, 0.2765, 0.6937, 0.2765, 0.6911, 0.3122, 0.6937, 0.2765, 0.6937, 0.3122, 0.6937, 0.3122, 0.6937, 0.2765, 0.6963, 0.2765, 0.6937, 0.3122, 0.6963, 0.2765, 0.6963, 0.3122, 0.8029, 0.2765, 0.6963, 0.3122, 0.6963, 0.2765, 0.8029, 0.2765, 0.8029, 0.3122, 0.6963, 0.3122, 0.8029, 0.3122, 0.8029, 0.2765, 0.8055, 0.2765, 0.8029, 0.3122, 0.8055, 0.2765, 0.8055, 0.3122, 0.8055, 0.3122, 0.8055, 0.2765, 0.8081, 0.2765, 0.8055, 0.3122, 0.8081, 0.2765, 0.8081, 0.3122, 0.8081, 0.3122, 0.8081, 0.2765, 0.8107, 0.2765, 0.8081, 0.3122, 0.8107, 0.2765, 0.8107, 0.3122, 0.8107, 0.3122, 0.8107, 0.2765, 0.8134, 0.2765, 0.8107, 0.3122, 0.8134, 0.2765, 0.8134, 0.3122, 0.8134, 0.3122, 0.8134, 0.2765, 0.816, 0.2765, 0.8134, 0.3122, 0.816, 0.2765, 0.816, 0.3122, 0.816, 0.3122, 0.816, 0.2765, 0.8186, 0.2765, 0.816, 0.3122, 0.8186, 0.2765, 0.8186, 0.3122, 0.8186, 0.3122, 0.8186, 0.2765, 0.8212, 0.2765, 0.8186, 0.3122, 0.8212, 0.2765, 0.8212, 0.3122, 0.8212, 0.3122, 0.8212, 0.2765, 0.8238, 0.2765, 0.8212, 0.3122, 0.8238, 0.2765, 0.8238, 0.3122, 0.8238, 0.3122, 0.8238, 0.2765, 0.8264, 0.2765, 0.8238, 0.3122, 0.8264, 0.2765, 0.8264, 0.3122, 0.8264, 0.3122, 0.8264, 0.2765, 0.829, 0.2765, 0.8264, 0.3122, 0.829, 0.2765, 0.829, 0.3122, 0.829, 0.3122, 0.829, 0.2765, 0.8316, 0.2765, 0.829, 0.3122, 0.8316, 0.2765, 0.8316, 0.3122, 0.8316, 0.3122, 0.8316, 0.2765, 0.8342, 0.2765, 0.8316, 0.3122, 0.8342, 0.2765, 0.8342, 0.3122, 0.8342, 0.3122, 0.8342, 0.2765, 0.8369, 0.2765, 0.8342, 0.3122, 0.8369, 0.2765, 0.8369, 0.3122, 0.8369, 0.3122, 0.8369, 0.2765, 0.8395, 0.2765, 0.8369, 0.3122, 0.8395, 0.2765, 0.8395, 0.3122, 0.8395, 0.3122, 0.8395, 0.2765, 0.8421, 0.2765, 0.8395, 0.3122, 0.8421, 0.2765, 0.8421, 0.3122, 0.8421, 0.3122, 0.8421, 0.2765, 0.8447, 0.2765, 0.8421, 0.3122, 0.8447, 0.2765, 0.8447, 0.3122, 0.9513, 0.2765, 0.8447, 0.3122, 0.8447, 0.2765, 0.9513, 0.2765, 0.9513, 0.3122, 0.8447, 0.3122, 0.9513, 0.3122, 0.9513, 0.2765, 0.9539, 0.2765, 0.9513, 0.3122, 0.9539, 0.2765, 0.9539, 0.3122, 0.9539, 0.3122, 0.9539, 0.2765, 0.9565, 0.2765, 0.9539, 0.3122, 0.9565, 0.2765, 0.9565, 0.3122, 0.9565, 0.3122, 0.9565, 0.2765, 0.9591, 0.2765, 0.9565, 0.3122, 0.9591, 0.2765, 0.9591, 0.3122, 0.9591, 0.3122, 0.9591, 0.2765, 0.9617, 0.2765, 0.9591, 0.3122, 0.9617, 0.2765, 0.9617, 0.3122, 0.9617, 0.3122, 0.9617, 0.2765, 0.9643, 0.2765, 0.9617, 0.3122, 0.9643, 0.2765, 0.9643, 0.3122, 0.9643, 0.3122, 0.9643, 0.2765, 0.967, 0.2765, 0.9643, 0.3122, 0.967, 0.2765, 0.967, 0.3122, 0.967, 0.3122, 0.967, 0.2765, 0.9696, 0.2765, 0.967, 0.3122, 0.9696, 0.2765, 0.9696, 0.3122, 0.9696, 0.3122, 0.9696, 0.2765, 0.9722, 0.2765, 0.9696, 0.3122, 0.9722, 0.2765, 0.9722, 0.3122, 0.2495, 0.576, 0.2501, 0.942, 0.2495, 0.9321, 0.2495, 0.576, 0.2517, 0.9514, 0.2501, 0.942, 0.2495, 0.576, 0.2543, 0.9599, 0.2517, 0.9514, 0.2495, 0.576, 0.2578, 0.9669, 0.2543, 0.9599, 0.2495, 0.576, 0.262, 0.9722, 0.2578, 0.9669, 0.2495, 0.576, 0.2667, 0.9755, 0.262, 0.9722, 0.2495, 0.576, 0.2716, 0.9766, 0.2667, 0.9755, 0.2495, 0.576, 0.9865, 0.9766, 0.2716, 0.9766, 0.2495, 0.576, 0.9865, 0.5315, 0.9865, 0.9766, 0.2495, 0.576, 0.2716, 0.5315, 0.9865, 0.5315, 0.2495, 0.576, 0.2667, 0.5326, 0.2716, 0.5315, 0.2495, 0.576, 0.262, 0.5359, 0.2667, 0.5326, 0.2495, 0.576, 0.2578, 0.5412, 0.262, 0.5359, 0.2495, 0.576, 0.2543, 0.5483, 0.2578, 0.5412, 0.2495, 0.576, 0.2517, 0.5567, 0.2543, 0.5483, 0.2495, 0.576, 0.2501, 0.5661, 0.2517, 0.5567, 0.2706, 0.3767, 0.9722, 0.3198, 0.9722, 0.3767, 0.2706, 0.3767, 0.2706, 0.3197, 0.9722, 0.3198, 0.0578, 0.3767, 0.2706, 0.3197, 0.2706, 0.3767, 0.0578, 0.3767, 0.0578, 0.3197, 0.2706, 0.3197, 0.2442, 0.9766, 0.02455, 0.9755, 0.02947, 0.9766, 0.2442, 0.9766, 0.01987, 0.9722, 0.02455, 0.9755, 0.2442, 0.9766, 0.01567, 0.9669, 0.01987, 0.9722, 0.2442, 0.9766, 0.01217, 0.9599, 0.01567, 0.9669, 0.2442, 0.9766, 0.009532, 0.9514, 0.01217, 0.9599, 0.2442, 0.9766, 0.007895, 0.942, 0.009532, 0.9514, 0.2442, 0.9766, 0.00734, 0.9321, 0.007895, 0.942, 0.2442, 0.9766, 0.00734, 0.576, 0.00734, 0.9321, 0.2442, 0.9766, 0.007895, 0.5661, 0.00734, 0.576, 0.2442, 0.9766, 0.009532, 0.5567, 0.007895, 0.5661, 0.2442, 0.9766, 0.01217, 0.5483, 0.009532, 0.5567, 0.2442, 0.9766, 0.01567, 0.5412, 0.01217, 0.5483, 0.2442, 0.9766, 0.01987, 0.5359, 0.01567, 0.5412, 0.2442, 0.9766, 0.02455, 0.5326, 0.01987, 0.5359, 0.2442, 0.9766, 0.02947, 0.5315, 0.02455, 0.5326, 0.2442, 0.9766, 0.2442, 0.5315, 0.02947, 0.5315])
me_sign_gameplay01_witharrow_r.materials.append(mat_sign_gameplay01_skin1)
me_sign_gameplay01_witharrow_r.use_remesh_fix_poles = True
me_sign_gameplay01_witharrow_r.use_remesh_preserve_attributes = False
me_sign_gameplay01_witharrow_r.use_mirror_vertex_groups = False
me_sign_gameplay01_witharrow_r.update()
me_sign_gameplay01_witharrow_r.normals_split_custom_set([tuple(v) for v in zip(*[iter([0.0, -1.0, 0.0, 0.0, -1.0, 0.0, 0.0, -1.0, 0.0, 0.0, -1.0, 0.0, 0.0, -1.0, 0.0, 0.0, -1.0, 0.0, 2.521e-08, 0.0, -1.0, 0.04907, 0.0, -0.9988, 0.04907, 0.0, -0.9988, 2.521e-08, 0.0, -1.0, 1.89e-08, 0.0, -1.0, 0.04907, 0.0, -0.9988, -0.04907, 0.0, -0.9988, 1.89e-08, 0.0, -1.0, 2.521e-08, 0.0, -1.0, -0.04907, 0.0, -0.9988, -0.04907, 0.0, -0.9988, 1.89e-08, 0.0, -1.0, -1.327e-09, 0.0, 1.0, -0.04907, 0.0, 0.9988, -0.04907, 0.0, 0.9988, -1.327e-09, 0.0, 1.0, -4.827e-10, 0.0, 1.0, -0.04907, 0.0, 0.9988, 0.04907, 0.0, 0.9988, -4.827e-10, 0.0, 1.0, -1.327e-09, 0.0, 1.0, 0.04907, 0.0, 0.9988, 0.04907, 0.0, 0.9988, -4.827e-10, 0.0, 1.0, 0.7066, -0.7077, 0.0, 0.7066, -0.7077, 0.0, 0.7066, -0.7077, 0.0, 0.7065, -0.7077, -3.778e-08, 0.7065, -0.7077, -3.778e-08, 0.7065, -0.7077, -3.778e-08, -0.7066, -0.7077, -3.778e-08, -0.7066, -0.7077, -3.778e-08, -0.7066, -0.7077, -3.778e-08, -0.7065, -0.7077, 0.0, -0.7065, -0.7077, 0.0, -0.7065, -0.7077, 0.0, -0.693, -0.7077, 0.1378, -0.693, -0.7077, 0.1378, -0.7061, -0.7072, 0.03442, -0.6528, -0.7077, 0.2704, -0.693, -0.7077, 0.1378, -0.693, -0.7077, 0.1378, -0.6528, -0.7077, 0.2704, -0.6528, -0.7077, 0.2704, -0.693, -0.7077, 0.1378, -0.5875, -0.7077, 0.3925, -0.6528, -0.7077, 0.2704, -0.6528, -0.7077, 0.2704, -0.5875, -0.7077, 0.3925, -0.5875, -0.7077, 0.3925, -0.6528, -0.7077, 0.2704, -0.4996, -0.7077, 0.4996, -0.5875, -0.7077, 0.3925, -0.5875, -0.7077, 0.3925, -0.4996, -0.7077, 0.4996, -0.4996, -0.7077, 0.4996, -0.5875, -0.7077, 0.3925, -0.3925, -0.7077, 0.5875, -0.4996, -0.7077, 0.4996, -0.4996, -0.7077, 0.4996, -0.3925, -0.7077, 0.5875, -0.3925, -0.7077, 0.5875, -0.4996, -0.7077, 0.4996, -0.2704, -0.7077, 0.6528, -0.3925, -0.7077, 0.5875, -0.3925, -0.7077, 0.5875, -0.2704, -0.7077, 0.6528, -0.2704, -0.7077, 0.6528, -0.3925, -0.7077, 0.5875, -0.1378, -0.7077, 0.693, -0.2704, -0.7077, 0.6528, -0.2704, -0.7077, 0.6528, -0.1378, -0.7077, 0.693, -0.1378, -0.7077, 0.693, -0.2704, -0.7077, 0.6528, -0.03451, -0.7071, 0.7063, -0.1378, -0.7077, 0.693, -0.1378, -0.7077, 0.693, -0.03451, -0.7071, 0.7063, -0.03495, -0.7071, 0.7063, -0.1378, -0.7077, 0.693, 9.879e-06, -0.7077, 0.7065, -0.03495, -0.7071, 0.7063, -0.03451, -0.7071, 0.7063, 9.879e-06, -0.7077, 0.7065, -0.03451, -0.7071, 0.7063, 1.134e-05, -0.7078, 0.7064, 1.134e-05, -0.7078, 0.7064, 0.03482, -0.7071, 0.7063, 9.879e-06, -0.7077, 0.7065, 1.134e-05, -0.7078, 0.7064, 0.03452, -0.7071, 0.7063, 0.03482, -0.7071, 0.7063, 0.1378, -0.7077, 0.693, 0.03482, -0.7071, 0.7063, 0.03452, -0.7071, 0.7063, 0.1378, -0.7077, 0.693, 0.1378, -0.7077, 0.693, 0.03482, -0.7071, 0.7063, 0.2704, -0.7077, 0.6528, 0.1378, -0.7077, 0.693, 0.1378, -0.7077, 0.693, 0.2704, -0.7077, 0.6528, 0.2704, -0.7077, 0.6528, 0.1378, -0.7077, 0.693, 0.3925, -0.7077, 0.5875, 0.2704, -0.7077, 0.6528, 0.2704, -0.7077, 0.6528, 0.3925, -0.7077, 0.5875, 0.3925, -0.7077, 0.5875, 0.2704, -0.7077, 0.6528, 0.4996, -0.7077, 0.4996, 0.3925, -0.7077, 0.5875, 0.3925, -0.7077, 0.5875, 0.4996, -0.7077, 0.4996, 0.4996, -0.7077, 0.4996, 0.3925, -0.7077, 0.5875, 0.5875, -0.7077, 0.3925, 0.4996, -0.7077, 0.4996, 0.4996, -0.7077, 0.4996, 0.5875, -0.7077, 0.3925, 0.5875, -0.7077, 0.3925, 0.4996, -0.7077, 0.4996, 0.6528, -0.7077, 0.2704, 0.5875, -0.7077, 0.3925, 0.5875, -0.7077, 0.3925, 0.6528, -0.7077, 0.2704, 0.6528, -0.7077, 0.2704, 0.5875, -0.7077, 0.3925, 0.693, -0.7077, 0.1378, 0.6528, -0.7077, 0.2704, 0.6528, -0.7077, 0.2704, 0.693, -0.7077, 0.1378, 0.693, -0.7077, 0.1378, 0.6528, -0.7077, 0.2704, 0.7061, -0.7072, 0.03487, 0.693, -0.7077, 0.1378, 0.693, -0.7077, 0.1378, 0.7061, -0.7072, 0.03487, 0.7061, -0.7072, 0.03456, 0.693, -0.7077, 0.1378, 0.7061, -0.7072, 0.03487, 0.7061, -0.7072, -0.03442, 0.7061, -0.7072, 0.03456, 0.7061, -0.7072, 0.03487, 0.7061, -0.7072, -0.03501, 0.7061, -0.7072, -0.03442, 0.693, -0.7077, -0.1378, 0.7061, -0.7072, -0.03442, 0.7061, -0.7072, -0.03501, 0.693, -0.7077, -0.1378, 0.693, -0.7077, -0.1378, 0.7061, -0.7072, -0.03442, 0.6528, -0.7077, -0.2704, 0.693, -0.7077, -0.1378, 0.693, -0.7077, -0.1378, 0.6528, -0.7077, -0.2704, 0.6528, -0.7077, -0.2704, 0.693, -0.7077, -0.1378, 0.5875, -0.7077, -0.3925, 0.6528, -0.7077, -0.2704, 0.6528, -0.7077, -0.2704, 0.5875, -0.7077, -0.3925, 0.5875, -0.7077, -0.3925, 0.6528, -0.7077, -0.2704, 0.4996, -0.7077, -0.4996, 0.5875, -0.7077, -0.3925, 0.5875, -0.7077, -0.3925, 0.4996, -0.7077, -0.4996, 0.4996, -0.7077, -0.4996, 0.5875, -0.7077, -0.3925, 0.3925, -0.7077, -0.5875, 0.4996, -0.7077, -0.4996, 0.4996, -0.7077, -0.4996, 0.3925, -0.7077, -0.5875, 0.3925, -0.7077, -0.5875, 0.4996, -0.7077, -0.4996, 0.2704, -0.7077, -0.6528, 0.3925, -0.7077, -0.5875, 0.3925, -0.7077, -0.5875, 0.2704, -0.7077, -0.6528, 0.2704, -0.7077, -0.6528, 0.3925, -0.7077, -0.5875, 0.1378, -0.7077, -0.693, 0.2704, -0.7077, -0.6528, 0.2704, -0.7077, -0.6528, 0.1378, -0.7077, -0.693, 0.1378, -0.7077, -0.693, 0.2704, -0.7077, -0.6528, 0.03452, -0.7071, -0.7063, 0.1378, -0.7077, -0.693, 0.1378, -0.7077, -0.693, 0.03452, -0.7071, -0.7063, 0.03491, -0.7071, -0.7063, 0.1378, -0.7077, -0.693, 0.03452, -0.7071, -0.7063, -3.057e-06, -0.7077, -0.7066, 0.03491, -0.7071, -0.7063, 0.03452, -0.7071, -0.7063, -6.194e-06, -0.7078, -0.7064, -3.057e-06, -0.7077, -0.7066, -0.03495, -0.7071, -0.7063, -3.057e-06, -0.7077, -0.7066, -6.194e-06, -0.7078, -0.7064, -0.03495, -0.7071, -0.7063, -6.194e-06, -0.7078, -0.7064, -0.03448, -0.7071, -0.7063, -0.1378, -0.7077, -0.693, -0.03495, -0.7071, -0.7063, -0.03448, -0.7071, -0.7063, -0.1378, -0.7077, -0.693, -0.1378, -0.7077, -0.693, -0.03495, -0.7071, -0.7063, -0.2704, -0.7077, -0.6528, -0.1378, -0.7077, -0.693, -0.1378, -0.7077, -0.693, -0.2704, -0.7077, -0.6528, -0.2704, -0.7077, -0.6528, -0.1378, -0.7077, -0.693, -0.3925, -0.7077, -0.5875, -0.2704, -0.7077, -0.6528, -0.2704, -0.7077, -0.6528, -0.3925, -0.7077, -0.5875, -0.3925, -0.7077, -0.5875, -0.2704, -0.7077, -0.6528, -0.4996, -0.7077, -0.4996, -0.3925, -0.7077, -0.5875, -0.3925, -0.7077, -0.5875, -0.4996, -0.7077, -0.4996, -0.4996, -0.7077, -0.4996, -0.3925, -0.7077, -0.5875, -0.5875, -0.7077, -0.3925, -0.4996, -0.7077, -0.4996, -0.4996, -0.7077, -0.4996, -0.5875, -0.7077, -0.3925, -0.5875, -0.7077, -0.3925, -0.4996, -0.7077, -0.4996, -0.6528, -0.7077, -0.2704, -0.5875, -0.7077, -0.3925, -0.5875, -0.7077, -0.3925, -0.6528, -0.7077, -0.2704, -0.6528, -0.7077, -0.2704, -0.5875, -0.7077, -0.3925, -0.693, -0.7077, -0.1378, -0.6528, -0.7077, -0.2704, -0.6528, -0.7077, -0.2704, -0.693, -0.7077, -0.1378, -0.693, -0.7077, -0.1378, -0.6528, -0.7077, -0.2704, -0.7061, -0.7072, -0.03501, -0.693, -0.7077, -0.1378, -0.693, -0.7077, -0.1378, -0.7061, -0.7072, -0.03501, -0.7061, -0.7072, -0.03456, -0.693, -0.7077, -0.1378, -0.7061, -0.7072, 0.03442, -0.7061, -0.7072, -0.03456, -0.7061, -0.7072, -0.03501, -0.7061, -0.7072, 0.03442, -0.7061, -0.7072, -0.03501, -0.7061, -0.7072, 0.03487, -0.693, -0.7077, 0.1378, -0.7061, -0.7072, 0.03442, -0.7061, -0.7072, 0.03487, 4.552e-08, -1.0, 0.0, 4.552e-08, -1.0, 0.0, 2.237e-08, -1.0, 0.0, 2.312e-08, -1.0, 0.0, 4.552e-08, -1.0, 0.0, 4.552e-08, -1.0, 0.0, 2.312e-08, -1.0, 0.0, 2.461e-08, -1.0, 0.0, 4.552e-08, -1.0, 0.0, 0.0, -1.0, 0.0, 2.461e-08, -1.0, 0.0, 2.312e-08, -1.0, 0.0, 0.0, -1.0, 0.0, 0.0, -1.0, 0.0, 2.461e-08, -1.0, 0.0, 0.0, -1.0, 0.0, 0.0, -1.0, 0.0, 0.0, -1.0, 0.0, 0.0, -1.0, 0.0, 0.0, -1.0, 0.0, 0.0, -1.0, 0.0, 0.0, -1.0, 0.0, 0.0, -1.0, 0.0, 0.0, -1.0, 0.0, 0.0, -1.0, 0.0, 0.0, -1.0, -9.811e-08, 0.0, -1.0, 0.0, 0.0, -1.0, 3.547e-07, 0.0, -1.0, -9.811e-08, 0.0, -1.0, 0.0, 0.0, -1.0, 3.547e-07, 0.0, -1.0, -1.38e-07, 0.0, -1.0, -9.811e-08, 0.0, -1.0, 2.33e-07, 0.0, -1.0, -1.38e-07, 0.0, -1.0, 3.547e-07, 0.0, -1.0, 2.33e-07, 0.0, -1.0, -2.234e-07, 0.0, -1.0, -1.38e-07, 0.0, -1.0, -3.877e-08, 0.0, -1.0, -2.234e-07, 0.0, -1.0, 2.33e-07, 0.0, -1.0, -3.877e-08, 0.0, -1.0, 2.182e-08, 0.0, -1.0, -2.234e-07, 0.0, -1.0, 5.815e-08, 0.0, -1.0, 2.182e-08, 0.0, -1.0, -3.877e-08, 0.0, -1.0, 5.815e-08, 0.0, -1.0, 1.022e-07, 0.0, -1.0, 2.182e-08, 0.0, -1.0, -3.495e-08, 0.0, -1.0, 1.022e-07, 0.0, -1.0, 5.815e-08, 0.0, -1.0, -3.495e-08, 0.0, -1.0, -1.061e-07, 0.0, -1.0, 1.022e-07, 0.0, -1.0, -1.061e-07, 0.0, -1.0, -3.495e-08, 0.0, -1.0, -4.054e-07, 0.0, -1.0, -1.061e-07, 0.0, -1.0, -4.054e-07, 0.0, -1.0, 1.903e-07, 0.0, -1.0, -5.538e-07, 0.0, -1.0, 1.903e-07, 0.0, -1.0, -4.054e-07, 0.0, -1.0, -5.538e-07, 0.0, -1.0, 3.239e-07, 0.0, -1.0, 1.903e-07, 0.0, -1.0, -2.524e-07, 0.0, -1.0, 3.239e-07, 0.0, -1.0, -5.538e-07, 0.0, -1.0, -2.524e-07, 0.0, -1.0, 1.608e-07, 0.0, -1.0, 3.239e-07, 0.0, -1.0, -3.547e-07, 0.0, -1.0, 1.608e-07, 0.0, -1.0, -2.524e-07, 0.0, -1.0, -3.547e-07, 0.0, -1.0, 1.38e-07, 0.0, -1.0, 1.608e-07, 0.0, -1.0, 1.605e-07, 0.0, -1.0, 1.38e-07, 0.0, -1.0, -3.547e-07, 0.0, -1.0, 1.605e-07, 0.0, -1.0, 1.127e-07, 0.0, -1.0, 1.38e-07, 0.0, -1.0, 2.33e-07, 0.0, -1.0, 1.127e-07, 0.0, -1.0, 1.605e-07, 0.0, -1.0, 2.33e-07, 0.0, -1.0, -1.253e-07, 0.0, -1.0, 1.127e-07, 0.0, -1.0, -1.967e-07, 0.0, -1.0, -1.253e-07, 0.0, -1.0, 2.33e-07, 0.0, -1.0, -1.967e-07, 0.0, -1.0, -4.273e-08, 0.0, -1.0, -1.253e-07, 0.0, -1.0, -3.326e-07, 0.0, -1.0, -4.273e-08, 0.0, -1.0, -1.967e-07, 0.0, -1.0, -3.326e-07, 0.0, -1.0, -4.273e-08, 0.0, -1.0, -4.273e-08, 2.312e-08, -1.0, -1.4e-07, 0.0, -1.0, -4.273e-08, 0.0, -1.0, -3.326e-07, 2.312e-08, -1.0, -1.4e-07, 2.461e-08, -1.0, 0.0, 0.0, -1.0, -4.273e-08, 2.461e-08, -1.0, 0.0, 2.312e-08, -1.0, -1.4e-07, 4.552e-08, -1.0, 0.0, 2.461e-08, -1.0, 0.0, 4.552e-08, -1.0, 0.0, 4.552e-08, -1.0, 0.0, 4.552e-08, -1.0, 0.0, 4.552e-08, -1.0, 0.0, 2.102e-08, -1.0, 0.0, 4.552e-08, -1.0, 0.0, 2.102e-08, -1.0, 0.0, 2.237e-08, -1.0, 0.0, 0.0, -1.0, 0.0, 2.237e-08, -1.0, 0.0, 2.102e-08, -1.0, 0.0, 0.0, -1.0, 0.0, 0.0, -1.0, 0.0, 2.237e-08, -1.0, 0.0, 0.0, -1.0, 0.0, 0.0, -1.0, 0.0, 0.0, -1.0, 0.0, 0.0, -1.0, 0.0, 0.0, -1.0, 0.0, 0.0, -1.0, 0.0, 0.0, -1.0, 0.0, 0.0, -1.0, 0.0, 0.0, -1.0, 0.0, 0.0, -1.0, 0.0, 0.0, -1.0, -9.811e-08, 0.0, -1.0, 0.0, 0.0, -1.0, 3.547e-07, 0.0, -1.0, -9.811e-08, 0.0, -1.0, 0.0, 0.0, -1.0, 3.547e-07, 0.0, -1.0, -1.38e-07, 0.0, -1.0, -9.811e-08, 0.0, -1.0, 2.33e-07, 0.0, -1.0, -1.38e-07, 0.0, -1.0, 3.547e-07, 0.0, -1.0, 2.33e-07, 0.0, -1.0, -2.234e-07, 0.0, -1.0, -1.38e-07, 0.0, -1.0, -3.877e-08, 0.0, -1.0, -2.234e-07, 0.0, -1.0, 2.33e-07, 0.0, -1.0, -3.877e-08, 0.0, -1.0, 2.182e-08, 0.0, -1.0, -2.234e-07, 0.0, -1.0, 5.815e-08, 0.0, -1.0, 2.182e-08, 0.0, -1.0, -3.877e-08, 0.0, -1.0, 5.815e-08, 0.0, -1.0, 1.022e-07, 0.0, -1.0, 2.182e-08, 0.0, -1.0, -3.495e-08, 0.0, -1.0, 1.022e-07, 0.0, -1.0, 5.815e-08, 0.0, -1.0, -3.495e-08, 0.0, -1.0, -1.061e-07, 0.0, -1.0, 1.022e-07, 0.0, -1.0, -1.061e-07, 0.0, -1.0, -3.495e-08, 0.0, -1.0, -4.054e-07, 0.0, -1.0, -1.061e-07, 0.0, -1.0, -4.054e-07, 0.0, -1.0, 1.903e-07, 0.0, -1.0, -5.538e-07, 0.0, -1.0, 1.903e-07, 0.0, -1.0, -4.054e-07, 0.0, -1.0, -5.538e-07, 0.0, -1.0, 3.239e-07, 0.0, -1.0, 1.903e-07, 0.0, -1.0, -2.524e-07, 0.0, -1.0, 3.239e-07, 0.0, -1.0, -5.538e-07, 0.0, -1.0, -2.524e-07, 0.0, -1.0, 1.608e-07, 0.0, -1.0, 3.239e-07, 0.0, -1.0, -3.547e-07, 0.0, -1.0, 1.608e-07, 0.0, -1.0, -2.524e-07, 0.0, -1.0, -3.547e-07, 0.0, -1.0, 1.38e-07, 0.0, -1.0, 1.608e-07, 0.0, -1.0, 1.605e-07, 0.0, -1.0, 1.38e-07, 0.0, -1.0, -3.547e-07, 0.0, -1.0, 1.605e-07, 0.0, -1.0, 1.127e-07, 0.0, -1.0, 1.38e-07, 0.0, -1.0, 2.33e-07, 0.0, -1.0, 1.127e-07, 0.0, -1.0, 1.605e-07, 0.0, -1.0, 2.33e-07, 0.0, -1.0, -1.253e-07, 0.0, -1.0, 1.127e-07, 0.0, -1.0, -1.967e-07, 0.0, -1.0, -1.253e-07, 0.0, -1.0, 2.33e-07, 0.0, -1.0, -1.967e-07, 0.0, -1.0, -4.273e-08, 0.0, -1.0, -1.253e-07, 0.0, -1.0, -3.326e-07, 0.0, -1.0, -4.273e-08, 0.0, -1.0, -1.967e-07, 0.0, -1.0, -3.326e-07, 0.0, -1.0, -4.273e-08, 0.0, -1.0, -4.273e-08, 2.102e-08, -1.0, -1.4e-07, 0.0, -1.0, -4.273e-08, 0.0, -1.0, -3.326e-07, 2.102e-08, -1.0, -1.4e-07, 2.237e-08, -1.0, 0.0, 0.0, -1.0, -4.273e-08, 4.552e-08, -1.0, 0.0, 2.237e-08, -1.0, 0.0, 2.102e-08, -1.0, -1.4e-07, 0.2704, -0.7077, -0.6528, 0.3925, -0.7077, -0.5875, 0.3925, -0.7077, -0.5875, 0.3925, -0.7077, -0.5875, 0.3925, -0.7077, -0.5875, 0.4996, -0.7077, -0.4996, 0.3925, -0.7077, -0.5875, 0.4996, -0.7077, -0.4996, 0.4996, -0.7077, -0.4996, 0.4996, -0.7077, -0.4996, 0.4996, -0.7077, -0.4996, 0.5875, -0.7077, -0.3925, 0.4996, -0.7077, -0.4996, 0.5875, -0.7077, -0.3925, 0.5875, -0.7077, -0.3925, 0.5875, -0.7077, -0.3925, 0.5875, -0.7077, -0.3925, 0.6528, -0.7077, -0.2704, 0.5875, -0.7077, -0.3925, 0.6528, -0.7077, -0.2704, 0.6528, -0.7077, -0.2704, 0.6528, -0.7077, -0.2704, 0.6528, -0.7077, -0.2704, 0.693, -0.7077, -0.1378, 0.6528, -0.7077, -0.2704, 0.693, -0.7077, -0.1378, 0.693, -0.7077, -0.1378, 0.693, -0.7077, -0.1378, 0.693, -0.7077, -0.1378, 0.7061, -0.7072, -0.03473, 0.693, -0.7077, -0.1378, 0.7061, -0.7072, -0.03473, 0.7061, -0.7072, -0.0349, 0.7061, -0.7072, -0.03473, 0.7061, -0.7072, 0.0347, 0.7061, -0.7072, -0.0349, 0.7061, -0.7072, -0.03473, 0.7061, -0.7072, 0.03463, 0.7061, -0.7072, 0.0347, 0.7061, -0.7072, 0.0347, 0.7061, -0.7072, 0.03463, 0.693, -0.7077, 0.1378, 0.7061, -0.7072, 0.0347, 0.693, -0.7077, 0.1378, 0.693, -0.7077, 0.1378, 0.693, -0.7077, 0.1378, 0.693, -0.7077, 0.1378, 0.6528, -0.7077, 0.2704, 0.693, -0.7077, 0.1378, 0.6528, -0.7077, 0.2704, 0.6528, -0.7077, 0.2704, 0.6528, -0.7077, 0.2704, 0.6528, -0.7077, 0.2704, 0.5875, -0.7077, 0.3925, 0.6528, -0.7077, 0.2704, 0.5875, -0.7077, 0.3925, 0.5875, -0.7077, 0.3925, 0.5875, -0.7077, 0.3925, 0.5875, -0.7077, 0.3925, 0.4996, -0.7077, 0.4996, 0.5875, -0.7077, 0.3925, 0.4996, -0.7077, 0.4996, 0.4996, -0.7077, 0.4996, 0.4996, -0.7077, 0.4996, 0.4996, -0.7077, 0.4996, 0.3925, -0.7077, 0.5875, 0.4996, -0.7077, 0.4996, 0.3925, -0.7077, 0.5875, 0.3925, -0.7077, 0.5875, 0.3925, -0.7077, 0.5875, 0.3925, -0.7077, 0.5875, 0.2704, -0.7077, 0.6528, 0.3925, -0.7077, 0.5875, 0.2704, -0.7077, 0.6528, 0.2704, -0.7077, 0.6528, 0.2704, -0.7077, 0.6528, 0.2704, -0.7077, 0.6528, 0.1378, -0.7077, 0.693, 0.2704, -0.7077, 0.6528, 0.1378, -0.7077, 0.693, 0.1378, -0.7077, 0.693, 0.1378, -0.7077, 0.693, 0.1378, -0.7077, 0.693, 0.03462, -0.7071, 0.7062, 0.1378, -0.7077, 0.693, 0.03462, -0.7071, 0.7062, 0.03483, -0.7071, 0.7062, 1.136e-05, -0.7078, 0.7064, 0.03483, -0.7071, 0.7062, 0.03462, -0.7071, 0.7062, 1.136e-05, -0.7078, 0.7064, 0.03462, -0.7071, 0.7062, 1.064e-05, -0.7078, 0.7065, 1.064e-05, -0.7078, 0.7065, -0.03473, -0.7071, 0.7063, 1.136e-05, -0.7078, 0.7064, 1.064e-05, -0.7078, 0.7065, -0.03475, -0.7071, 0.7063, -0.03473, -0.7071, 0.7063, -0.03473, -0.7071, 0.7063, -0.03475, -0.7071, 0.7063, -0.1378, -0.7077, 0.693, -0.03473, -0.7071, 0.7063, -0.1378, -0.7077, 0.693, -0.1378, -0.7077, 0.693, -0.1378, -0.7077, 0.693, -0.1378, -0.7077, 0.693, -0.2704, -0.7077, 0.6528, -0.1378, -0.7077, 0.693, -0.2704, -0.7077, 0.6528, -0.2704, -0.7077, 0.6528, -0.2704, -0.7077, 0.6528, -0.2704, -0.7077, 0.6528, -0.3925, -0.7077, 0.5875, -0.2704, -0.7077, 0.6528, -0.3925, -0.7077, 0.5875, -0.3925, -0.7077, 0.5875, -0.3925, -0.7077, 0.5875, -0.3925, -0.7077, 0.5875, -0.4996, -0.7077, 0.4996, -0.3925, -0.7077, 0.5875, -0.4996, -0.7077, 0.4996, -0.4996, -0.7077, 0.4996, -0.4996, -0.7077, 0.4996, -0.4996, -0.7077, 0.4996, -0.5875, -0.7077, 0.3925, -0.4996, -0.7077, 0.4996, -0.5875, -0.7077, 0.3925, -0.5875, -0.7077, 0.3925, -0.5875, -0.7077, 0.3925, -0.5875, -0.7077, 0.3925, -0.6528, -0.7077, 0.2704, -0.5875, -0.7077, 0.3925, -0.6528, -0.7077, 0.2704, -0.6528, -0.7077, 0.2704, -0.6528, -0.7077, 0.2704, -0.6528, -0.7077, 0.2704, -0.693, -0.7077, 0.1378, -0.6528, -0.7077, 0.2704, -0.693, -0.7077, 0.1378, -0.693, -0.7077, 0.1378, -0.693, -0.7077, 0.1378, -0.693, -0.7077, 0.1378, -0.7061, -0.7072, 0.03463, -0.693, -0.7077, 0.1378, -0.7061, -0.7072, 0.03463, -0.7061, -0.7072, 0.0349, -0.7061, -0.7072, -0.0349, -0.7061, -0.7072, 0.0349, -0.7061, -0.7072, 0.03463, -0.7061, -0.7072, -0.0349, -0.7061, -0.7072, 0.03463, -0.7061, -0.7072, -0.03473, -0.7061, -0.7072, -0.0349, -0.7061, -0.7072, -0.03473, -0.693, -0.7077, -0.1378, -0.7061, -0.7072, -0.0349, -0.693, -0.7077, -0.1378, -0.693, -0.7077, -0.1378, -0.693, -0.7077, -0.1378, -0.693, -0.7077, -0.1378, -0.6528, -0.7077, -0.2704, -0.693, -0.7077, -0.1378, -0.6528, -0.7077, -0.2704, -0.6528, -0.7077, -0.2704, -0.6528, -0.7077, -0.2704, -0.6528, -0.7077, -0.2704, -0.5875, -0.7077, -0.3925, -0.6528, -0.7077, -0.2704, -0.5875, -0.7077, -0.3925, -0.5875, -0.7077, -0.3925, -0.5875, -0.7077, -0.3925, -0.5875, -0.7077, -0.3925, -0.4996, -0.7077, -0.4996, -0.5875, -0.7077, -0.3925, -0.4996, -0.7077, -0.4996, -0.4996, -0.7077, -0.4996, -0.4996, -0.7077, -0.4996, -0.4996, -0.7077, -0.4996, -0.3925, -0.7077, -0.5875, -0.4996, -0.7077, -0.4996, -0.3925, -0.7077, -0.5875, -0.3925, -0.7077, -0.5875, -0.3925, -0.7077, -0.5875, -0.3925, -0.7077, -0.5875, -0.2704, -0.7077, -0.6528, -0.3925, -0.7077, -0.5875, -0.2704, -0.7077, -0.6528, -0.2704, -0.7077, -0.6528, -0.2704, -0.7077, -0.6528, -0.2704, -0.7077, -0.6528, -0.1378, -0.7077, -0.693, -0.2704, -0.7077, -0.6528, -0.1378, -0.7077, -0.693, -0.1378, -0.7077, -0.693, -0.1378, -0.7077, -0.693, -0.1378, -0.7077, -0.693, -0.03475, -0.7071, -0.7063, -0.1378, -0.7077, -0.693, -0.03475, -0.7071, -0.7063, -0.03483, -0.7071, -0.7062, -4.539e-06, -0.7077, -0.7065, -0.03483, -0.7071, -0.7062, -0.03475, -0.7071, -0.7063, -4.539e-06, -0.7077, -0.7065, -0.03475, -0.7071, -0.7063, -4.505e-06, -0.7077, -0.7065, -4.505e-06, -0.7077, -0.7065, 0.03473, -0.7071, -0.7063, -4.539e-06, -0.7077, -0.7065, -4.505e-06, -0.7077, -0.7065, 0.03461, -0.7071, -0.7062, 0.03473, -0.7071, -0.7063, 0.03473, -0.7071, -0.7063, 0.03461, -0.7071, -0.7062, 0.1378, -0.7077, -0.693, 0.03473, -0.7071, -0.7063, 0.1378, -0.7077, -0.693, 0.1378, -0.7077, -0.693, 0.1378, -0.7077, -0.693, 0.1378, -0.7077, -0.693, 0.2704, -0.7077, -0.6528, 0.1378, -0.7077, -0.693, 0.2704, -0.7077, -0.6528, 0.2704, -0.7077, -0.6528, 0.2704, -0.7077, -0.6528, 0.2704, -0.7077, -0.6528, 0.3925, -0.7077, -0.5875, -3.319e-08, 0.0, 1.0, 0.04907, 0.0, 0.9988, 0.04907, 0.0, 0.9988, -3.319e-08, 0.0, 1.0, -3.055e-08, 0.0, 1.0, 0.04907, 0.0, 0.9988, -0.04907, 0.0, 0.9988, -3.055e-08, 0.0, 1.0, -3.319e-08, 0.0, 1.0, -0.04907, 0.0, 0.9988, -0.04907, 0.0, 0.9988, -3.055e-08, 0.0, 1.0, -0.1951, 0.0, -0.9808, -0.04907, 0.0, -0.9988, -0.04907, 0.0, -0.9988, -0.1951, 0.0, -0.9808, -0.1951, 0.0, -0.9808, -0.04907, 0.0, -0.9988, -0.3827, 0.0, -0.9239, -0.1951, 0.0, -0.9808, -0.1951, 0.0, -0.9808, -0.3827, 0.0, -0.9239, -0.3827, 0.0, -0.9239, -0.1951, 0.0, -0.9808, -0.5556, 0.0, -0.8315, -0.3827, 0.0, -0.9239, -0.3827, 0.0, -0.9239, -0.5556, 0.0, -0.8315, -0.5556, 0.0, -0.8315, -0.3827, 0.0, -0.9239, -0.7071, 0.0, -0.7071, -0.5556, 0.0, -0.8315, -0.5556, 0.0, -0.8315, -0.7071, 0.0, -0.7071, -0.7071, 0.0, -0.7071, -0.5556, 0.0, -0.8315, -0.8315, 0.0, -0.5556, -0.7071, 0.0, -0.7071, -0.7071, 0.0, -0.7071, -0.8315, 0.0, -0.5556, -0.8315, 0.0, -0.5556, -0.7071, 0.0, -0.7071, -0.9239, 0.0, -0.3827, -0.8315, 0.0, -0.5556, -0.8315, 0.0, -0.5556, -0.9239, 0.0, -0.3827, -0.9239, 0.0, -0.3827, -0.8315, 0.0, -0.5556, -0.9808, 0.0, -0.1951, -0.9239, 0.0, -0.3827, -0.9239, 0.0, -0.3827, -0.9808, 0.0, -0.1951, -0.9808, 0.0, -0.1951, -0.9239, 0.0, -0.3827, -0.9988, 0.0, -0.04907, -0.9808, 0.0, -0.1951, -0.9808, 0.0, -0.1951, -0.9988, 0.0, -0.04907, -0.9988, 0.0, -0.04907, -0.9808, 0.0, -0.1951, -0.9988, 0.0, -0.04907, -0.9988, 0.0, -0.04907, -0.9988, 0.0, 0.04907, -0.9988, 0.0, -0.04907, -0.9988, 0.0, 0.04907, -0.9988, 0.0, 0.04907, -0.9808, 0.0, 0.1951, -0.9988, 0.0, 0.04907, -0.9988, 0.0, 0.04907, -0.9808, 0.0, 0.1951, -0.9808, 0.0, 0.1951, -0.9988, 0.0, 0.04907, -0.9239, 0.0, 0.3827, -0.9808, 0.0, 0.1951, -0.9808, 0.0, 0.1951, -0.9239, 0.0, 0.3827, -0.9239, 0.0, 0.3827, -0.9808, 0.0, 0.1951, -0.8315, 0.0, 0.5556, -0.9239, 0.0, 0.3827, -0.9239, 0.0, 0.3827, -0.8315, 0.0, 0.5556, -0.8315, 0.0, 0.5556, -0.9239, 0.0, 0.3827, -0.7071, 0.0, 0.7071, -0.8315, 0.0, 0.5556, -0.8315, 0.0, 0.5556, -0.7071, 0.0, 0.7071, -0.7071, 0.0, 0.7071, -0.8315, 0.0, 0.5556, -0.5556, 0.0, 0.8315, -0.7071, 0.0, 0.7071, -0.7071, 0.0, 0.7071, -0.5556, 0.0, 0.8315, -0.5556, 0.0, 0.8315, -0.7071, 0.0, 0.7071, -0.3827, 0.0, 0.9239, -0.5556, 0.0, 0.8315, -0.5556, 0.0, 0.8315, -0.3827, 0.0, 0.9239, -0.3827, 0.0, 0.9239, -0.5556, 0.0, 0.8315, -0.1951, 0.0, 0.9808, -0.3827, 0.0, 0.9239, -0.3827, 0.0, 0.9239, -0.1951, 0.0, 0.9808, -0.1951, 0.0, 0.9808, -0.3827, 0.0, 0.9239, -0.04907, 0.0, 0.9988, -0.1951, 0.0, 0.9808, -0.1951, 0.0, 0.9808, -0.04907, 0.0, 0.9988, -0.04907, 0.0, 0.9988, -0.1951, 0.0, 0.9808, 0.1951, 0.0, 0.9808, 0.04907, 0.0, 0.9988, 0.04907, 0.0, 0.9988, 0.1951, 0.0, 0.9808, 0.1951, 0.0, 0.9808, 0.04907, 0.0, 0.9988, 0.3827, 0.0, 0.9239, 0.1951, 0.0, 0.9808, 0.1951, 0.0, 0.9808, 0.3827, 0.0, 0.9239, 0.3827, 0.0, 0.9239, 0.1951, 0.0, 0.9808, 0.5556, 0.0, 0.8315, 0.3827, 0.0, 0.9239, 0.3827, 0.0, 0.9239, 0.5556, 0.0, 0.8315, 0.5556, 0.0, 0.8315, 0.3827, 0.0, 0.9239, 0.7071, 0.0, 0.7071, 0.5556, 0.0, 0.8315, 0.5556, 0.0, 0.8315, 0.7071, 0.0, 0.7071, 0.7071, 0.0, 0.7071, 0.5556, 0.0, 0.8315, 0.8315, 0.0, 0.5556, 0.7071, 0.0, 0.7071, 0.7071, 0.0, 0.7071, 0.8315, 0.0, 0.5556, 0.8315, 0.0, 0.5556, 0.7071, 0.0, 0.7071, 0.9239, 0.0, 0.3827, 0.8315, 0.0, 0.5556, 0.8315, 0.0, 0.5556, 0.9239, 0.0, 0.3827, 0.9239, 0.0, 0.3827, 0.8315, 0.0, 0.5556, 0.9808, 0.0, 0.1951, 0.9239, 0.0, 0.3827, 0.9239, 0.0, 0.3827, 0.9808, 0.0, 0.1951, 0.9808, 0.0, 0.1951, 0.9239, 0.0, 0.3827, 0.9988, 0.0, 0.04907, 0.9808, 0.0, 0.1951, 0.9808, 0.0, 0.1951, 0.9988, 0.0, 0.04907, 0.9988, 0.0, 0.04907, 0.9808, 0.0, 0.1951, 0.9988, 0.0, 0.04907, 0.9988, 0.0, 0.04907, 0.9988, 0.0, -0.04907, 0.9988, 0.0, 0.04907, 0.9988, 0.0, -0.04907, 0.9988, 0.0, -0.04907, 0.9808, 0.0, -0.1951, 0.9988, 0.0, -0.04907, 0.9988, 0.0, -0.04907, 0.9808, 0.0, -0.1951, 0.9808, 0.0, -0.1951, 0.9988, 0.0, -0.04907, 0.9239, 0.0, -0.3827, 0.9808, 0.0, -0.1951, 0.9808, 0.0, -0.1951, 0.9239, 0.0, -0.3827, 0.9239, 0.0, -0.3827, 0.9808, 0.0, -0.1951, 0.8315, 0.0, -0.5556, 0.9239, 0.0, -0.3827, 0.9239, 0.0, -0.3827, 0.8315, 0.0, -0.5556, 0.8315, 0.0, -0.5556, 0.9239, 0.0, -0.3827, 0.7071, 0.0, -0.7071, 0.8315, 0.0, -0.5556, 0.8315, 0.0, -0.5556, 0.7071, 0.0, -0.7071, 0.7071, 0.0, -0.7071, 0.8315, 0.0, -0.5556, 0.5556, 0.0, -0.8315, 0.7071, 0.0, -0.7071, 0.7071, 0.0, -0.7071, 0.5556, 0.0, -0.8315, 0.5556, 0.0, -0.8315, 0.7071, 0.0, -0.7071, 0.3827, 0.0, -0.9239, 0.5556, 0.0, -0.8315, 0.5556, 0.0, -0.8315, 0.3827, 0.0, -0.9239, 0.3827, 0.0, -0.9239, 0.5556, 0.0, -0.8315, 0.1951, 0.0, -0.9808, 0.3827, 0.0, -0.9239, 0.3827, 0.0, -0.9239, 0.1951, 0.0, -0.9808, 0.1951, 0.0, -0.9808, 0.3827, 0.0, -0.9239, 0.04907, 0.0, -0.9988, 0.1951, 0.0, -0.9808, 0.1951, 0.0, -0.9808, 0.04907, 0.0, -0.9988, 0.04907, 0.0, -0.9988, 0.1951, 0.0, -0.9808, -0.04907, 0.0, 0.9988, -0.04907, 0.0, 0.9988, -0.1951, 0.0, 0.9808, -0.04907, 0.0, 0.9988, -0.1951, 0.0, 0.9808, -0.1951, -2.207e-07, 0.9808, -0.1951, -2.207e-07, 0.9808, -0.1951, 0.0, 0.9808, -0.3827, -2.262e-08, 0.9239, -0.1951, -2.207e-07, 0.9808, -0.3827, -2.262e-08, 0.9239, -0.3827, -2.433e-07, 0.9239, -0.3827, -2.433e-07, 0.9239, -0.3827, -2.262e-08, 0.9239, -0.5556, 0.0, 0.8315, -0.3827, -2.433e-07, 0.9239, -0.5556, 0.0, 0.8315, -0.5556, 0.0, 0.8315, -0.5556, 0.0, 0.8315, -0.5556, 0.0, 0.8315, -0.7071, 0.0, 0.7071, -0.5556, 0.0, 0.8315, -0.7071, 0.0, 0.7071, -0.7071, -8.317e-07, 0.7071, -0.7071, -8.317e-07, 0.7071, -0.7071, 0.0, 0.7071, -0.8315, -8.523e-08, 0.5556, -0.7071, -8.317e-07, 0.7071, -0.8315, -8.523e-08, 0.5556, -0.8315, -9.169e-07, 0.5556, -0.8315, -9.169e-07, 0.5556, -0.8315, -8.523e-08, 0.5556, -0.9239, 0.0, 0.3827, -0.8315, -9.169e-07, 0.5556, -0.9239, 0.0, 0.3827, -0.9239, 0.0, 0.3827, -0.9239, 0.0, 0.3827, -0.9239, 0.0, 0.3827, -0.9808, 0.0, 0.1951, -0.9239, 0.0, 0.3827, -0.9808, 0.0, 0.1951, -0.9808, 0.0, 0.1951, -0.9808, 0.0, 0.1951, -0.9808, 0.0, 0.1951, -0.9988, 0.0, 0.04907, -0.9808, 0.0, 0.1951, -0.9988, 0.0, 0.04907, -0.9988, 0.0, 0.04907, -0.9988, 0.0, -0.04907, -0.9988, 0.0, 0.04907, -0.9988, 0.0, 0.04907, -0.9988, 0.0, -0.04907, -0.9988, 0.0, -0.04907, -0.9988, 0.0, 0.04907, -0.9988, 0.0, -0.04907, -0.9988, 0.0, -0.04907, -0.9808, 0.0, -0.1951, -0.9988, 0.0, -0.04907, -0.9808, 0.0, -0.1951, -0.9808, 0.0, -0.1951, -0.9808, 0.0, -0.1951, -0.9808, 0.0, -0.1951, -0.9239, 0.0, -0.3827, -0.9808, 0.0, -0.1951, -0.9239, 0.0, -0.3827, -0.9239, 0.0, -0.3827, -0.9239, 0.0, -0.3827, -0.9239, 0.0, -0.3827, -0.8315, 0.0, -0.5556, -0.9239, 0.0, -0.3827, -0.8315, 0.0, -0.5556, -0.8315, 0.0, -0.5556, -0.8315, 0.0, -0.5556, -0.8315, 0.0, -0.5556, -0.7071, 0.0, -0.7071, -0.8315, 0.0, -0.5556, -0.7071, 0.0, -0.7071, -0.7071, 0.0, -0.7071, -0.7071, 0.0, -0.7071, -0.7071, 0.0, -0.7071, -0.5556, 0.0, -0.8315, -0.7071, 0.0, -0.7071, -0.5556, 0.0, -0.8315, -0.5556, 0.0, -0.8315, -0.5556, 0.0, -0.8315, -0.5556, 0.0, -0.8315, -0.3827, 0.0, -0.9239, -0.5556, 0.0, -0.8315, -0.3827, 0.0, -0.9239, -0.3827, 0.0, -0.9239, -0.3827, 0.0, -0.9239, -0.3827, 0.0, -0.9239, -0.1951, 0.0, -0.9808, -0.3827, 0.0, -0.9239, -0.1951, 0.0, -0.9808, -0.1951, 0.0, -0.9808, -0.1951, 0.0, -0.9808, -0.1951, 0.0, -0.9808, -0.04907, 0.0, -0.9988, -0.1951, 0.0, -0.9808, -0.04907, 0.0, -0.9988, -0.04907, 0.0, -0.9988, 0.04907, 0.0, -0.9988, 0.04907, 0.0, -0.9988, 0.1951, 0.0, -0.9808, 0.04907, 0.0, -0.9988, 0.1951, 0.0, -0.9808, 0.1951, 0.0, -0.9808, 0.1951, 0.0, -0.9808, 0.1951, 0.0, -0.9808, 0.3827, 0.0, -0.9239, 0.1951, 0.0, -0.9808, 0.3827, 0.0, -0.9239, 0.3827, 0.0, -0.9239, 0.3827, 0.0, -0.9239, 0.3827, 0.0, -0.9239, 0.5556, 0.0, -0.8315, 0.3827, 0.0, -0.9239, 0.5556, 0.0, -0.8315, 0.5556, 0.0, -0.8315, 0.5556, 0.0, -0.8315, 0.5556, 0.0, -0.8315, 0.7071, 0.0, -0.7071, 0.5556, 0.0, -0.8315, 0.7071, 0.0, -0.7071, 0.7071, 0.0, -0.7071, 0.7071, 0.0, -0.7071, 0.7071, 0.0, -0.7071, 0.8315, 0.0, -0.5556, 0.7071, 0.0, -0.7071, 0.8315, 0.0, -0.5556, 0.8315, 0.0, -0.5556, 0.8315, 0.0, -0.5556, 0.8315, 0.0, -0.5556, 0.9239, 0.0, -0.3827, 0.8315, 0.0, -0.5556, 0.9239, 0.0, -0.3827, 0.9239, 0.0, -0.3827, 0.9239, 0.0, -0.3827, 0.9239, 0.0, -0.3827, 0.9808, 0.0, -0.1951, 0.9239, 0.0, -0.3827, 0.9808, 0.0, -0.1951, 0.9808, 0.0, -0.1951, 0.9808, 0.0, -0.1951, 0.9808, 0.0, -0.1951, 0.9988, 0.0, -0.04907, 0.9808, 0.0, -0.1951, 0.9988, 0.0, -0.04907, 0.9988, 0.0, -0.04907, 0.9988, 0.0, 0.04907, 0.9988, 0.0, -0.04907, 0.9988, 0.0, -0.04907, 0.9988, 0.0, 0.04907, 0.9988, 0.0, 0.04907, 0.9988, 0.0, -0.04907, 0.9988, 0.0, 0.04907, 0.9988, 0.0, 0.04907, 0.9808, 0.0, 0.1951, 0.9988, 0.0, 0.04907, 0.9808, 0.0, 0.1951, 0.9808, 0.0, 0.1951, 0.9808, 0.0, 0.1951, 0.9808, 0.0, 0.1951, 0.9239, 0.0, 0.3827, 0.9808, 0.0, 0.1951, 0.9239, 0.0, 0.3827, 0.9239, 0.0, 0.3827, 0.9239, 0.0, 0.3827, 0.9239, 0.0, 0.3827, 0.8315, 0.0, 0.5556, 0.9239, 0.0, 0.3827, 0.8315, 0.0, 0.5556, 0.8315, 0.0, 0.5556, 0.8315, 0.0, 0.5556, 0.8315, 0.0, 0.5556, 0.7071, 0.0, 0.7071, 0.8315, 0.0, 0.5556, 0.7071, 0.0, 0.7071, 0.7071, 0.0, 0.7071, 0.7071, 0.0, 0.7071, 0.7071, 0.0, 0.7071, 0.5556, 0.0, 0.8315, 0.7071, 0.0, 0.7071, 0.5556, 0.0, 0.8315, 0.5556, 0.0, 0.8315, 0.5556, 0.0, 0.8315, 0.5556, 0.0, 0.8315, 0.3827, 0.0, 0.9239, 0.5556, 0.0, 0.8315, 0.3827, 0.0, 0.9239, 0.3827, 0.0, 0.9239, 0.3827, 0.0, 0.9239, 0.3827, 0.0, 0.9239, 0.1951, 0.0, 0.9808, 0.3827, 0.0, 0.9239, 0.1951, 0.0, 0.9808, 0.1951, 0.0, 0.9808, 0.1951, 0.0, 0.9808, 0.1951, 0.0, 0.9808, 0.04907, 0.0, 0.9988, 0.1951, 0.0, 0.9808, 0.04907, 0.0, 0.9988, 0.04907, 0.0, 0.9988, 1.924e-07, -1.0, -1.224e-07, 0.0, -1.0, 0.0, 0.0, -1.0, 0.0, 1.924e-07, -1.0, -1.224e-07, 0.0, -1.0, 0.0, 0.0, -1.0, 0.0, 1.924e-07, -1.0, -1.224e-07, 0.0, -1.0, 0.0, 0.0, -1.0, 0.0, 1.924e-07, -1.0, -1.224e-07, 0.0, -1.0, -1.371e-08, 0.0, -1.0, 0.0, 1.924e-07, -1.0, -1.224e-07, 0.0, -1.0, 2.687e-08, 0.0, -1.0, -1.371e-08, 1.924e-07, -1.0, -1.224e-07, 0.0, -1.0, 8.412e-10, 0.0, -1.0, 2.687e-08, 1.924e-07, -1.0, -1.224e-07, 2.506e-08, -1.0, -2.054e-08, 0.0, -1.0, 8.412e-10, 1.924e-07, -1.0, -1.224e-07, 4.457e-08, -1.0, -4.405e-08, 2.506e-08, -1.0, -2.054e-08, 1.924e-07, -1.0, -1.224e-07, 5.273e-08, -1.0, -5.496e-08, 4.457e-08, -1.0, -4.405e-08, 1.924e-07, -1.0, -1.224e-07, 1.998e-08, -1.0, -4.267e-07, 5.273e-08, -1.0, -5.496e-08, 1.924e-07, -1.0, -1.224e-07, -1.064e-07, -1.0, -3.981e-07, 1.998e-08, -1.0, -4.267e-07, 1.924e-07, -1.0, -1.224e-07, -3.211e-07, -1.0, -8.564e-07, -1.064e-07, -1.0, -3.981e-07, 1.924e-07, -1.0, -1.224e-07, 5.443e-08, -1.0, -7.521e-07, -3.211e-07, -1.0, -8.564e-07, 1.924e-07, -1.0, -1.224e-07, 4.811e-06, -1.0, 2.143e-06, 5.443e-08, -1.0, -7.521e-07, 1.924e-07, -1.0, -1.224e-07, 0.0, -1.0, 0.0, 4.811e-06, -1.0, 2.143e-06, 1.924e-07, -1.0, -1.224e-07, 0.0, -1.0, 0.0, 0.0, -1.0, 0.0, -3.55e-08, 0.0, -1.0, -0.04907, 0.0, -0.9988, -0.04907, 0.0, -0.9988, -3.55e-08, 0.0, -1.0, -3.427e-08, 0.0, -1.0, -0.04907, 0.0, -0.9988, 0.04907, 0.0, -0.9988, -3.427e-08, 0.0, -1.0, -3.55e-08, 0.0, -1.0, 0.04907, 0.0, -0.9988, 0.04907, 0.0, -0.9988, -3.427e-08, 0.0, -1.0, 4.457e-08, -1.0, -4.405e-08, 5.288e-08, -1.0, -5.194e-07, 5.364e-08, -1.0, 1.426e-06, 4.457e-08, -1.0, -4.405e-08, 5.227e-08, -1.0, -2.181e-07, 5.288e-08, -1.0, -5.194e-07, 4.457e-08, -1.0, -4.405e-08, 5.167e-08, -1.0, 7.348e-07, 5.227e-08, -1.0, -2.181e-07, 4.457e-08, -1.0, -4.405e-08, 5.105e-08, -1.0, 2.918e-07, 5.167e-08, -1.0, 7.348e-07, 4.457e-08, -1.0, -4.405e-08, 5.037e-08, -1.0, -1.328e-07, 5.105e-08, -1.0, 2.918e-07, 4.457e-08, -1.0, -4.405e-08, 4.961e-08, -1.0, -3.952e-07, 5.037e-08, -1.0, -1.328e-07, 4.457e-08, -1.0, -4.405e-08, 4.9e-08, -1.0, -2.278e-07, 4.961e-08, -1.0, -3.952e-07, 4.457e-08, -1.0, -4.405e-08, 4.585e-08, -1.0, 3.235e-07, 4.9e-08, -1.0, -2.278e-07, 4.457e-08, -1.0, -4.405e-08, 4.009e-08, -1.0, 2.693e-07, 4.585e-08, -1.0, 3.235e-07, 4.457e-08, -1.0, -4.405e-08, 3.429e-08, -1.0, 4.628e-08, 4.009e-08, -1.0, 2.693e-07, 4.457e-08, -1.0, -4.405e-08, -7.082e-07, -1.0, -8.916e-07, 3.429e-08, -1.0, 4.628e-08, 4.457e-08, -1.0, -4.405e-08, -7.53e-07, -1.0, -9.234e-07, -7.082e-07, -1.0, -8.916e-07, 4.457e-08, -1.0, -4.405e-08, 3.398e-08, -1.0, -2.129e-07, -7.53e-07, -1.0, -9.234e-07, 4.457e-08, -1.0, -4.405e-08, 2.134e-08, -1.0, -4.752e-07, 3.398e-08, -1.0, -2.129e-07, 4.457e-08, -1.0, -4.405e-08, 1.996e-08, -1.0, -1.842e-07, 2.134e-08, -1.0, -4.752e-07, 4.457e-08, -1.0, -4.405e-08, 5.273e-08, -1.0, -5.496e-08, 1.996e-08, -1.0, -1.842e-07])] * 3)])
me_sign_gameplay01_witharrow_r_physics = bpy.data.meshes.new('sign_gameplay01_witharrow_r_physics')
me_sign_gameplay01_witharrow_r_physics.from_pydata([(-46.07, -7e-06, 10.89), (-46.07, -2.5, 10.89), (-43.5, -7e-06, 12.0), (-43.5, -2.5, 12.0), (-47.18, -2.5, 8.317), (-47.18, -2.5, -8.317), (-47.18, -5e-06, 8.317), (-46.07, 3e-06, -10.89), (-47.18, 2e-06, -8.317), (-43.5, 4e-06, -12.0), (43.5, 8e-06, -12.0), (43.5, -3e-06, 12.0), (47.18, 6e-06, -8.317), (46.07, 7e-06, -10.89), (47.18, -1e-06, 8.317), (46.07, -2e-06, 10.89), (46.07, -2.5, -10.89), (-46.07, -2.5, -10.89), (-43.5, -2.5, -12.0), (46.07, -2.5, 10.89), (47.18, -2.5, 8.317), (47.18, -2.5, -8.317), (43.5, -2.5, 12.0), (43.5, -2.5, -12.0)], [], [(0, 1, 2), (1, 3, 2), (4, 3, 1), (4, 5, 3), (1, 0, 6), (4, 1, 6), (7, 8, 9), (9, 8, 6), (9, 6, 0), (9, 0, 2), (9, 2, 10), (10, 2, 11), (10, 11, 12), (10, 12, 13), (12, 11, 14), (14, 11, 15), (12, 16, 13), (13, 16, 10), (8, 7, 5), (5, 7, 17), (17, 7, 18), (7, 9, 18), (5, 4, 8), (8, 4, 6), (3, 16, 19), (3, 5, 16), (19, 14, 15), (19, 20, 14), (16, 20, 19), (16, 21, 20), (22, 3, 19), (15, 22, 19), (21, 12, 20), (12, 14, 20), (12, 21, 16), (17, 18, 5), (18, 23, 5), (23, 16, 5), (16, 23, 10), (15, 11, 22), (22, 11, 2), (2, 3, 22), (9, 10, 23), (9, 23, 18)])
me_sign_gameplay01_witharrow_r_physics.polygons.foreach_set('use_smooth', [True] * 44)
_uv = me_sign_gameplay01_witharrow_r_physics.uv_layers.new(name='UVMap')
_uv.uv.foreach_set('vector', [0.0, 0.0, 0.0, 0.0, 0.0, 0.0, 0.0, 0.0, 0.0, 0.0, 0.0, 0.0, 0.0, 0.0, 0.0, 0.0, 0.0, 0.0, 0.0, 0.0, 0.0, 0.0, 0.0, 0.0, 0.0, 0.0, 0.0, 0.0, 0.0, 0.0, 0.0, 0.0, 0.0, 0.0, 0.0, 0.0, 0.0, 0.0, 0.0, 0.0, 0.0, 0.0, 0.0, 0.0, 0.0, 0.0, 0.0, 0.0, 0.0, 0.0, 0.0, 0.0, 0.0, 0.0, 0.0, 0.0, 0.0, 0.0, 0.0, 0.0, 0.0, 0.0, 0.0, 0.0, 0.0, 0.0, 0.0, 0.0, 0.0, 0.0, 0.0, 0.0, 0.0, 0.0, 0.0, 0.0, 0.0, 0.0, 0.0, 0.0, 0.0, 0.0, 0.0, 0.0, 0.0, 0.0, 0.0, 0.0, 0.0, 0.0, 0.0, 0.0, 0.0, 0.0, 0.0, 0.0, 0.0, 0.0, 0.0, 0.0, 0.0, 0.0, 0.0, 0.0, 0.0, 0.0, 0.0, 0.0, 0.0, 0.0, 0.0, 0.0, 0.0, 0.0, 0.0, 0.0, 0.0, 0.0, 0.0, 0.0, 0.0, 0.0, 0.0, 0.0, 0.0, 0.0, 0.0, 0.0, 0.0, 0.0, 0.0, 0.0, 0.0, 0.0, 0.0, 0.0, 0.0, 0.0, 0.0, 0.0, 0.0, 0.0, 0.0, 0.0, 0.0, 0.0, 0.0, 0.0, 0.0, 0.0, 0.0, 0.0, 0.0, 0.0, 0.0, 0.0, 0.0, 0.0, 0.0, 0.0, 0.0, 0.0, 0.0, 0.0, 0.0, 0.0, 0.0, 0.0, 0.0, 0.0, 0.0, 0.0, 0.0, 0.0, 0.0, 0.0, 0.0, 0.0, 0.0, 0.0, 0.0, 0.0, 0.0, 0.0, 0.0, 0.0, 0.0, 0.0, 0.0, 0.0, 0.0, 0.0, 0.0, 0.0, 0.0, 0.0, 0.0, 0.0, 0.0, 0.0, 0.0, 0.0, 0.0, 0.0, 0.0, 0.0, 0.0, 0.0, 0.0, 0.0, 0.0, 0.0, 0.0, 0.0, 0.0, 0.0, 0.0, 0.0, 0.0, 0.0, 0.0, 0.0, 0.0, 0.0, 0.0, 0.0, 0.0, 0.0, 0.0, 0.0, 0.0, 0.0, 0.0, 0.0, 0.0, 0.0, 0.0, 0.0, 0.0, 0.0, 0.0, 0.0, 0.0, 0.0, 0.0, 0.0, 0.0, 0.0, 0.0, 0.0, 0.0, 0.0, 0.0, 0.0, 0.0, 0.0, 0.0, 0.0, 0.0, 0.0, 0.0, 0.0, 0.0, 0.0])
me_sign_gameplay01_witharrow_r_physics.materials.append(mat_phy)
me_sign_gameplay01_witharrow_r_physics.use_remesh_fix_poles = True
me_sign_gameplay01_witharrow_r_physics.use_remesh_preserve_attributes = False
me_sign_gameplay01_witharrow_r_physics.use_mirror_vertex_groups = False
me_sign_gameplay01_witharrow_r_physics.update()
me_sign_gameplay01_witharrow_r_physics.normals_split_custom_set([tuple(v) for v in zip(*[iter([-0.9905, -0.09724, -0.0972, 0.2028, -0.6924, -0.6924, -0.9945, -0.1051, -0.001361, 0.2028, -0.6924, -0.6924, 0.9984, -0.0557, -0.0006974, -0.9945, -0.1051, -0.001361, 0.5967, -0.02482, -0.8021, 0.9984, -0.0557, -0.0006974, 0.2028, -0.6924, -0.6924, 0.5967, -0.02482, -0.8021, 0.9997, 0.002284, -0.0226, 0.9984, -0.0557, -0.0006974, 0.2028, -0.6924, -0.6924, -0.9905, -0.09724, -0.0972, -0.8625, -0.05129, -0.5035, 0.5967, -0.02482, -0.8021, 0.2028, -0.6924, -0.6924, -0.8625, -0.05129, -0.5035, -0.2029, 0.6924, -0.6924, -0.5967, 0.02477, -0.8021, -0.9813, 0.1926, -0.001278, -0.9813, 0.1926, -0.001278, -0.5967, 0.02477, -0.8021, -0.8625, -0.05129, -0.5035, -0.9813, 0.1926, -0.001278, -0.8625, -0.05129, -0.5035, -0.9905, -0.09724, -0.0972, -0.9813, 0.1926, -0.001278, -0.9905, -0.09724, -0.0972, -0.9945, -0.1051, -0.001361, -0.9813, 0.1926, -0.001278, -0.9945, -0.1051, -0.001361, -0.9985, 0.05387, 0.001267, -0.9985, 0.05387, 0.001267, -0.9945, -0.1051, -0.001361, -0.9951, -0.09931, 0.001198, -0.9985, 0.05387, 0.001267, -0.9951, -0.09931, 0.001198, -0.8497, 0.03037, 0.5264, -0.9985, 0.05387, 0.001267, -0.8497, 0.03037, 0.5264, -0.3828, 0.6533, 0.6532, -0.8497, 0.03037, 0.5264, -0.9951, -0.09931, 0.001198, -0.7728, -0.06432, 0.6314, -0.7728, -0.06432, 0.6314, -0.9951, -0.09931, 0.001198, -0.2641, -0.7657, 0.5864, -0.8497, 0.03037, 0.5264, 1.0, 0.00465, 0.004592, -0.3828, 0.6533, 0.6532, -0.3828, 0.6533, 0.6532, 1.0, 0.00465, 0.004592, -0.9985, 0.05387, 0.001267, -0.5967, 0.02477, -0.8021, -0.2029, 0.6924, -0.6924, 0.9997, 0.002284, -0.0226, 0.9997, 0.002284, -0.0226, -0.2029, 0.6924, -0.6924, 0.3828, 0.6532, -0.6532, 0.3828, 0.6532, -0.6532, -0.2029, 0.6924, -0.6924, 0.8165, 0.5772, -0.01388, -0.2029, 0.6924, -0.6924, -0.9813, 0.1926, -0.001278, 0.8165, 0.5772, -0.01388, 0.9997, 0.002284, -0.0226, 0.5967, -0.02482, -0.8021, -0.5967, 0.02477, -0.8021, -0.5967, 0.02477, -0.8021, 0.5967, -0.02482, -0.8021, -0.8625, -0.05129, -0.5035, 0.9984, -0.0557, -0.0006974, 1.0, 0.00465, 0.004592, 1.0, -0.005711, 0.007573, 0.9984, -0.0557, -0.0006974, 0.9997, 0.002284, -0.0226, 1.0, 0.00465, 0.004592, 1.0, -0.005711, 0.007573, -0.7728, -0.06432, 0.6314, -0.2641, -0.7657, 0.5864, 1.0, -0.005711, 0.007573, 0.4292, -0.02792, 0.9028, -0.7728, -0.06432, 0.6314, 1.0, 0.00465, 0.004592, 0.4292, -0.02792, 0.9028, 1.0, -0.005711, 0.007573, 1.0, 0.00465, 0.004592, 0.3581, 0.05375, 0.9321, 0.4292, -0.02792, 0.9028, 0.2106, -0.9775, 0.01214, 0.9984, -0.0557, -0.0006974, 1.0, -0.005711, 0.007573, -0.2641, -0.7657, 0.5864, 0.2106, -0.9775, 0.01214, 1.0, -0.005711, 0.007573, 0.3581, 0.05375, 0.9321, -0.8497, 0.03037, 0.5264, 0.4292, -0.02792, 0.9028, -0.8497, 0.03037, 0.5264, -0.7728, -0.06432, 0.6314, 0.4292, -0.02792, 0.9028, -0.8497, 0.03037, 0.5264, 0.3581, 0.05375, 0.9321, 1.0, 0.00465, 0.004592, 0.3828, 0.6532, -0.6532, 0.8165, 0.5772, -0.01388, 0.9997, 0.002284, -0.0226, 0.8165, 0.5772, -0.01388, 0.6981, 0.716, 0.004509, 0.9997, 0.002284, -0.0226, 0.6981, 0.716, 0.004509, 1.0, 0.00465, 0.004592, 0.9997, 0.002284, -0.0226, 1.0, 0.00465, 0.004592, 0.6981, 0.716, 0.004509, -0.9985, 0.05387, 0.001267, -0.2641, -0.7657, 0.5864, -0.9951, -0.09931, 0.001198, 0.2106, -0.9775, 0.01214, 0.2106, -0.9775, 0.01214, -0.9951, -0.09931, 0.001198, -0.9945, -0.1051, -0.001361, -0.9945, -0.1051, -0.001361, 0.9984, -0.0557, -0.0006974, 0.2106, -0.9775, 0.01214, -0.9813, 0.1926, -0.001278, -0.9985, 0.05387, 0.001267, 0.6981, 0.716, 0.004509, -0.9813, 0.1926, -0.001278, 0.6981, 0.716, 0.004509, 0.8165, 0.5772, -0.01388])] * 3)])
arm_sign_gameplay01_witharrow_r_qc_skeleton = bpy.data.armatures.new('sign_gameplay01_witharrow_r.qc_skeleton')  # bones are not reproduced

# ---- objects
ob_sign_gameplay01_witharrow_r_qc_skeleton = bpy.data.objects.new('sign_gameplay01_witharrow_r.qc_skeleton', arm_sign_gameplay01_witharrow_r_qc_skeleton)
ob_sign_gameplay01_witharrow_r = bpy.data.objects.new('sign_gameplay01_witharrow_R', me_sign_gameplay01_witharrow_r)
ob_sign_gameplay01_witharrow_r_physics = bpy.data.objects.new('sign_gameplay01_witharrow_r_physics', me_sign_gameplay01_witharrow_r_physics)

# ---- transforms, parenting, visibility, modifiers, constraints
ob_sign_gameplay01_witharrow_r_qc_skeleton.location = (0.0, 0.0, 0.0)
ob_sign_gameplay01_witharrow_r_qc_skeleton.show_in_front = True
ob_sign_gameplay01_witharrow_r_qc_skeleton.lineart.crease_threshold = 0.0
ob_sign_gameplay01_witharrow_r.parent = ob_sign_gameplay01_witharrow_r_qc_skeleton
ob_sign_gameplay01_witharrow_r.location = (0.0, 0.0, 0.0)
ob_sign_gameplay01_witharrow_r.lineart.crease_threshold = 0.0
_vg = ob_sign_gameplay01_witharrow_r.vertex_groups.new(name='static_prop')
_vg.add([0, 1, 2, 3, 4, 5, 6, 7, 8, 9, 10, 11, 12, 13, 14, 15, 16, 17, 18, 19, 20, 21, 22, 23, 24, 25, 26, 27, 28, 29, 30, 31, 32, 33, 34, 35, 36, 37, 38, 39, 40, 41, 42, 43, 44, 45, 46, 47, 48, 49, 50, 51, 52, 53, 54, 55, 56, 57, 58, 59, 60, 61, 62, 63, 64, 65, 66, 67, 68, 69, 70, 71, 72, 73, 74, 75, 76, 77, 78, 79, 80, 81, 82, 83, 84, 85, 86, 87, 88, 89, 90, 91, 92, 93, 94, 95, 96, 97, 98, 99, 100, 101, 102, 103, 104, 105, 106, 107, 108, 109, 110, 111, 112, 113, 114, 115, 116, 117, 118, 119, 120, 121, 122, 123, 124, 125, 126, 127, 128, 129, 130, 131, 132, 133, 134, 135, 136, 137, 138, 139, 140, 141, 142, 143, 144, 145, 146, 147, 148, 149, 150, 151, 152, 153, 154, 155, 156, 157, 158, 159, 160, 161, 162, 163, 164, 165, 166, 167, 168, 169, 170, 171, 172, 173, 174, 175, 176, 177, 178, 179, 180, 181, 182, 183, 184, 185, 186, 187, 188, 189, 190, 191, 192, 193, 194, 195, 196, 197, 198, 199, 200, 201, 202, 203, 204, 205, 206, 207, 208, 209, 210, 211, 212, 213, 214, 215, 216, 217, 218, 219, 220, 221, 222, 223, 224, 225, 226, 227, 228, 229, 230, 231, 232, 233, 234, 235, 236, 237, 238, 239, 240, 241, 242, 243, 244, 245, 246, 247, 248, 249, 250, 251, 252, 253, 254, 255, 256, 257, 258, 259, 260, 261, 262, 263, 264, 265, 266, 267, 268, 269], 1.0, 'REPLACE')
_m = ob_sign_gameplay01_witharrow_r.modifiers.new('Armature', 'ARMATURE')
_m.object = ob_sign_gameplay01_witharrow_r_qc_skeleton
ob_sign_gameplay01_witharrow_r_physics.parent = ob_sign_gameplay01_witharrow_r_qc_skeleton
ob_sign_gameplay01_witharrow_r_physics.location = (0.0, 0.0, 0.0)
ob_sign_gameplay01_witharrow_r_physics.display_type = 'SOLID'
ob_sign_gameplay01_witharrow_r_physics.show_wire = True
ob_sign_gameplay01_witharrow_r_physics.lineart.crease_threshold = 0.0
_vg = ob_sign_gameplay01_witharrow_r_physics.vertex_groups.new(name='static_prop')
_vg.add([0, 1, 2, 3, 4, 5, 6, 7, 8, 9, 10, 11, 12, 13, 14, 15, 16, 17, 18, 19, 20, 21, 22, 23], 1.0, 'REPLACE')
_m = ob_sign_gameplay01_witharrow_r_physics.modifiers.new('Armature', 'ARMATURE')
_m.object = ob_sign_gameplay01_witharrow_r_qc_skeleton

# ---- collection membership
scene.collection.objects.link(ob_sign_gameplay01_witharrow_r_qc_skeleton)
scene.collection.objects.link(ob_sign_gameplay01_witharrow_r)
scene.collection.objects.link(ob_sign_gameplay01_witharrow_r_physics)
col_sign_gameplay01_witharrow_r.objects.link(ob_sign_gameplay01_witharrow_r_qc_skeleton)
col_sign_gameplay01_witharrow_r.objects.link(ob_sign_gameplay01_witharrow_r)
col_sign_gameplay01_witharrow_r.objects.link(ob_sign_gameplay01_witharrow_r_physics)

# ---- scene / render settings (as saved in the file)
scene.frame_start = 1; scene.frame_end = 250; scene.frame_set(0)
scene.render.engine = 'BLENDER_EEVEE_NEXT'
scene.cycles.use_denoising = False
scene.cycles.samples = 128
scene.cycles.sampling_pattern = 'TABULATED_SOBOL'
scene.cycles.use_adaptive_sampling = False
scene.cycles.use_light_tree = False
scene.view_settings.view_transform = 'Filmic'
bpy.context.view_layer.update()

# ---- added for rendering (the .blend has no active camera and no usable light): camera, sun + grey world if the file has none
cam_auto = bpy.data.cameras.new('AutoCamera')
cam_auto.lens = 50.0
cam_auto.sensor_width = 36.0
cam_auto.clip_end = 1581.72
ob_auto_camera = bpy.data.objects.new('AutoCamera', cam_auto)
scene.collection.objects.link(ob_auto_camera)
ob_auto_camera.location = (90.1269, -109.652, 72.1015)
ob_auto_camera.rotation_euler = (1.09748, -7.21219e-08, 0.694738)
scene.camera = ob_auto_camera
light_auto_sun = bpy.data.lights.new('AutoSun', 'SUN')
light_auto_sun.energy = 3.0
light_auto_sun.angle = 0.0523599
ob_auto_sun = bpy.data.objects.new('AutoSun', light_auto_sun)
scene.collection.objects.link(ob_auto_sun)
ob_auto_sun.rotation_euler = (0.872665, 0.174533, 0.523599)
if scene.world is None:
    world_auto = bpy.data.worlds.new('AutoWorld')
    world_auto.color = (0.3, 0.3, 0.3)
    scene.world = world_auto
bpy.context.view_layer.update()
